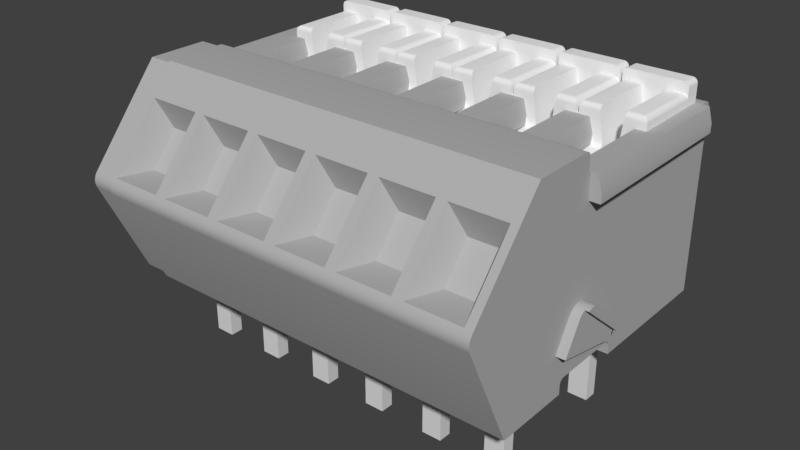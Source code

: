 # Source: WAGO_218-216.blend  (saved by Blender 2.78.0; exported with 4.5.12 LTS)
import bpy
from mathutils import Matrix  # noqa: F401  (used for matrix-valued properties, if any)

bpy.ops.wm.read_factory_settings(use_empty=True)
scene = bpy.context.scene
scene.name = 'Scene'

# ---- collections
col_collection_1 = bpy.data.collections.new('Collection 1'); scene.collection.children.link(col_collection_1)

# ---- materials (node trees are filled in below, after node groups)
mat_material_002 = bpy.data.materials.new('Material.002')
mat_material_002.alpha_threshold = 0.0
mat_material_002.use_transparent_shadow = False
mat_material_002.diffuse_color = (0.8689, 0.8689, 0.8689, 1.0)
mat_material_002.roughness = 0.5
mat_material_003 = bpy.data.materials.new('Material.003')
mat_material_003.alpha_threshold = 0.0
mat_material_003.use_transparent_shadow = False
mat_material_003.preview_render_type = 'SHADERBALL'
mat_material_003.diffuse_color = (0.7357, 0.7357, 0.7357, 1.0)
mat_material_003.roughness = 0.5
mat_material_001 = bpy.data.materials.new('Material.001')
mat_material_001.alpha_threshold = 0.0
mat_material_001.use_transparent_shadow = False
mat_material_001.diffuse_color = (0.4575, 0.4575, 0.4575, 1.0)
mat_material_001.roughness = 0.5

# ---- node groups
ng_auto_smooth = bpy.data.node_groups.new('Auto Smooth', 'GeometryNodeTree')
_s = ng_auto_smooth.interface.new_socket(name='Geometry', in_out='OUTPUT', socket_type='NodeSocketGeometry')
_s = ng_auto_smooth.interface.new_socket(name='Geometry', in_out='INPUT', socket_type='NodeSocketGeometry')
_s = ng_auto_smooth.interface.new_socket(name='Angle', in_out='INPUT', socket_type='NodeSocketFloat')
_s.subtype = 'ANGLE'
_s.min_value = 0.0
_s.max_value = 3.142
ng_auto_smooth.is_modifier = True
_N = ng_auto_smooth.nodes; _L = ng_auto_smooth.links
n0 = _N.new('NodeGroupOutput'); n0.name = 'Group Output'; n0.location = (480, -100)
n1 = _N.new('NodeGroupInput'); n1.name = 'Group Input'; n1.location = (-420, -300)
n2 = _N.new('NodeGroupInput'); n2.name = 'Group Input.001'; n2.location = (-60, -100)
n3 = _N.new('GeometryNodeSetShadeSmooth'); n3.name = 'Set Shade Smooth'; n3.location = (120, -100)
n3.domain = 'EDGE'
n4 = _N.new('GeometryNodeSetShadeSmooth'); n4.name = 'Set Shade Smooth.001'; n4.location = (300, -100)
n5 = _N.new('GeometryNodeInputMeshEdgeAngle'); n5.name = 'Edge Angle'; n5.location = (-420, -220)
n6 = _N.new('GeometryNodeInputEdgeSmooth'); n6.name = 'Is Edge Smooth'; n6.location = (-60, -160)
n7 = _N.new('GeometryNodeInputShadeSmooth'); n7.name = 'Is Face Smooth'; n7.location = (-240, -340)
n8 = _N.new('FunctionNodeBooleanMath'); n8.name = 'Boolean Math'; n8.location = (-60, -220)
n9 = _N.new('FunctionNodeCompare'); n9.name = 'Compare'; n9.location = (-240, -180)
n9.operation = 'LESS_EQUAL'
_L.new(n5.outputs[0], n9.inputs[0])
_L.new(n4.outputs[0], n0.inputs[0])
_L.new(n1.outputs[1], n9.inputs[1])
_L.new(n9.outputs[0], n8.inputs[0])
_L.new(n7.outputs[0], n8.inputs[1])
_L.new(n2.outputs[0], n3.inputs[0])
_L.new(n6.outputs[0], n3.inputs[1])
_L.new(n3.outputs[0], n4.inputs[0])
_L.new(n8.outputs[0], n3.inputs[2])
n0.is_active_output = True

# ---- material node trees

# ---- world
world_world = bpy.data.worlds.new('World'); scene.world = world_world
world_world.color = (0.05088, 0.05088, 0.05088)
world_world.use_sun_shadow = False
world_world.sun_shadow_jitter_overblur = 0.0
world_world.cycles.sampling_method = 'MANUAL'

# ---- meshes
me_wago_218_106_002 = bpy.data.meshes.new('WAGO_218-106.002')
me_wago_218_106_002.from_pydata([(-3.948, 7.643, -5.6), (-4.0, 7.65, -3.15), (-3.948, 7.643, -3.098), (-4.0, 7.65, -5.6), (-3.9, 7.623, -5.6), (-3.9, 7.623, -3.05), (-3.859, 7.591, -5.6), (-3.859, 7.591, -3.009), (-3.829, 7.554, -2.979), (-3.827, 7.55, -5.6), (-3.813, 7.52, -2.963), (-3.807, 7.502, -5.6), (-3.803, 7.487, -2.953), (-3.801, 7.469, -2.951), (-3.8, 7.45, -5.6), (-3.8, 7.45, -2.95), (-6.2, 7.45, -5.6), (-6.2, 7.45, -2.95), (-6.199, 7.469, -2.951), (-6.193, 7.502, -5.6), (-6.197, 7.487, -2.953), (-6.187, 7.52, -2.963), (-6.173, 7.55, -5.6), (-6.171, 7.554, -2.979), (-6.141, 7.591, -5.6), (-6.141, 7.591, -3.009), (-6.1, 7.623, -3.05), (-6.1, 7.623, -5.6), (-6.052, 7.643, -3.098), (-6.052, 7.643, -5.6), (-6.0, 7.65, -3.15), (-6.0, 7.65, -5.6), (-1.448, 7.643, -5.6), (-1.5, 7.65, -3.15), (-1.448, 7.643, -3.098), (-1.5, 7.65, -5.6), (-1.4, 7.623, -5.6), (-1.4, 7.623, -3.05), (-1.359, 7.591, -5.6), (-1.359, 7.591, -3.009), (-1.329, 7.554, -2.979), (-1.327, 7.55, -5.6), (-1.313, 7.52, -2.963), (-1.307, 7.502, -5.6), (-1.303, 7.487, -2.953), (-1.301, 7.469, -2.951), (-1.3, 7.45, -5.6), (-1.3, 7.45, -2.95), (-3.7, 7.45, -5.6), (-3.7, 7.45, -2.95), (-3.699, 7.469, -2.951), (-3.693, 7.502, -5.6), (-3.697, 7.487, -2.953), (-3.687, 7.52, -2.963), (-3.673, 7.55, -5.6), (-3.671, 7.554, -2.979), (-3.641, 7.591, -5.6), (-3.641, 7.591, -3.009), (-3.6, 7.623, -3.05), (-3.6, 7.623, -5.6), (-3.552, 7.643, -3.098), (-3.552, 7.643, -5.6), (-3.5, 7.65, -3.15), (-3.5, 7.65, -5.6), (1.052, 7.643, -5.6), (1.0, 7.65, -3.15), (1.052, 7.643, -3.098), (1.0, 7.65, -5.6), (1.1, 7.623, -5.6), (1.1, 7.623, -3.05), (1.141, 7.591, -5.6), (1.141, 7.591, -3.009), (1.171, 7.554, -2.979), (1.173, 7.55, -5.6), (1.187, 7.52, -2.963), (1.193, 7.502, -5.6), (1.197, 7.487, -2.953), (1.199, 7.469, -2.951), (1.2, 7.45, -5.6), (1.2, 7.45, -2.95), (-1.2, 7.45, -5.6), (-1.2, 7.45, -2.95), (-1.199, 7.469, -2.951), (-1.193, 7.502, -5.6), (-1.197, 7.487, -2.953), (-1.187, 7.52, -2.963), (-1.173, 7.55, -5.6), (-1.171, 7.554, -2.979), (-1.141, 7.591, -5.6), (-1.141, 7.591, -3.009), (-1.1, 7.623, -3.05), (-1.1, 7.623, -5.6), (-1.052, 7.643, -3.098), (-1.052, 7.643, -5.6), (-1.0, 7.65, -3.15), (-1.0, 7.65, -5.6), (3.552, 7.643, -5.6), (3.5, 7.65, -3.15), (3.552, 7.643, -3.098), (3.5, 7.65, -5.6), (3.6, 7.623, -5.6), (3.6, 7.623, -3.05), (3.641, 7.591, -5.6), (3.641, 7.591, -3.009), (3.671, 7.555, -2.979), (3.673, 7.55, -5.6), (3.687, 7.52, -2.963), (3.693, 7.502, -5.6), (3.697, 7.487, -2.953), (3.699, 7.469, -2.951), (3.7, 7.45, -5.6), (3.7, 7.45, -2.95), (1.3, 7.45, -5.6), (1.3, 7.45, -2.95), (1.301, 7.469, -2.951), (1.307, 7.502, -5.6), (1.303, 7.487, -2.953), (1.313, 7.52, -2.963), (1.327, 7.55, -5.6), (1.329, 7.554, -2.979), (1.359, 7.591, -5.6), (1.359, 7.591, -3.009), (1.4, 7.623, -3.05), (1.4, 7.623, -5.6), (1.448, 7.643, -3.098), (1.448, 7.643, -5.6), (1.5, 7.65, -3.15), (1.5, 7.65, -5.6), (6.052, 7.643, -5.6), (6.0, 7.65, -3.15), (6.052, 7.643, -3.098), (6.0, 7.65, -5.6), (6.1, 7.623, -5.6), (6.1, 7.623, -3.05), (6.141, 7.591, -5.6), (6.141, 7.591, -3.009), (6.171, 7.555, -2.979), (6.173, 7.55, -5.6), (6.187, 7.52, -2.963), (6.193, 7.502, -5.6), (6.197, 7.487, -2.953), (6.199, 7.469, -2.951), (6.2, 7.45, -5.6), (6.2, 7.45, -2.95), (3.8, 7.45, -5.6), (3.8, 7.45, -2.95), (3.801, 7.469, -2.951), (3.807, 7.502, -5.6), (3.803, 7.487, -2.953), (3.813, 7.52, -2.963), (3.827, 7.55, -5.6), (3.829, 7.555, -2.979), (3.859, 7.591, -5.6), (3.859, 7.591, -3.009), (3.9, 7.623, -3.05), (3.9, 7.623, -5.6), (3.948, 7.643, -3.098), (3.948, 7.643, -5.6), (4.0, 7.65, -3.15), (4.0, 7.65, -5.6), (8.552, 7.643, -5.6), (8.5, 7.65, -3.15), (8.552, 7.643, -3.098), (8.5, 7.65, -5.6), (8.6, 7.623, -5.6), (8.6, 7.623, -3.05), (8.641, 7.591, -5.6), (8.641, 7.591, -3.009), (8.671, 7.555, -2.979), (8.673, 7.55, -5.6), (8.687, 7.52, -2.963), (8.693, 7.502, -5.6), (8.697, 7.487, -2.953), (8.699, 7.469, -2.951), (8.7, 7.45, -5.6), (8.7, 7.45, -2.95), (6.3, 7.45, -5.6), (6.3, 7.45, -2.95), (6.301, 7.469, -2.951), (6.307, 7.502, -5.6), (6.303, 7.487, -2.953), (6.313, 7.52, -2.963), (6.327, 7.55, -5.6), (6.329, 7.555, -2.979), (6.359, 7.591, -5.6), (6.359, 7.591, -3.009), (6.4, 7.623, -3.05), (6.4, 7.623, -5.6), (6.448, 7.643, -3.098), (6.448, 7.643, -5.6), (6.5, 7.65, -3.15), (6.5, 7.65, -5.6), (-6.05, 4.9, -2.75), (-3.95, 4.9, -2.75), (-6.05, 4.905, -2.75), (-3.95, 4.905, -2.75), (-5.25, 4.9, -2.95), (-5.25, 6.05, -2.95), (-4.75, 6.05, -2.95), (-4.75, 4.9, -2.95), (-4.75, 6.25, -2.75), (-5.25, 6.25, -2.75), (-4.55, 7.65, -3.15), (-4.55, 7.65, -5.6), (-4.75, 6.25, -5.6), (-4.552, 7.635, -3.073), (-4.551, 7.646, -3.111), (-4.555, 7.612, -3.032), (-4.56, 7.58, -2.998), (-4.566, 7.541, -2.972), (-4.572, 7.497, -2.956), (-4.579, 7.45, -2.95), (-4.721, 6.45, -2.95), (-4.728, 6.403, -2.944), (-4.734, 6.359, -2.928), (-4.74, 6.32, -2.902), (-4.745, 6.288, -2.868), (-4.748, 6.265, -2.827), (-4.749, 6.254, -2.789), (-4.75, 4.9, -5.6), (-5.25, 4.9, -5.6), (-5.25, 6.25, -5.6), (-5.262, 6.332, -2.912), (-5.257, 6.298, -2.88), (-5.253, 6.272, -2.841), (-5.268, 6.373, -2.935), (-5.273, 6.411, -2.946), (-5.279, 6.45, -2.95), (-5.45, 7.65, -3.15), (-5.45, 7.65, -5.6), (-5.421, 7.45, -2.95), (-5.427, 7.489, -2.954), (-5.432, 7.527, -2.965), (-5.447, 7.628, -3.059), (-5.449, 7.644, -3.103), (-5.438, 7.568, -2.988), (-5.443, 7.602, -3.02), (-5.251, 6.256, -2.797), (-2.05, 7.65, -3.15), (-2.05, 7.65, -5.6), (-2.25, 6.25, -5.6), (-2.052, 7.635, -3.073), (-2.051, 7.646, -3.111), (-2.055, 7.612, -3.032), (-2.06, 7.58, -2.998), (-2.066, 7.541, -2.972), (-2.072, 7.497, -2.956), (-2.079, 7.45, -2.95), (-2.221, 6.45, -2.95), (-2.228, 6.403, -2.944), (-2.234, 6.359, -2.928), (-2.24, 6.32, -2.902), (-2.245, 6.288, -2.868), (-2.248, 6.265, -2.827), (-2.25, 6.25, -2.75), (-2.249, 6.254, -2.789), (-2.25, 6.05, -2.95), (-2.25, 4.9, -5.6), (-2.25, 4.9, -2.95), (-2.75, 4.9, -5.6), (-2.75, 6.05, -2.95), (-2.75, 4.9, -2.95), (-2.75, 6.25, -5.6), (-2.75, 6.25, -2.75), (-2.762, 6.332, -2.912), (-2.757, 6.298, -2.88), (-2.753, 6.272, -2.841), (-2.768, 6.373, -2.935), (-2.773, 6.411, -2.946), (-2.779, 6.45, -2.95), (-2.95, 7.65, -3.15), (-2.95, 7.65, -5.6), (-2.921, 7.45, -2.95), (-2.927, 7.489, -2.954), (-2.932, 7.527, -2.965), (-2.947, 7.628, -3.059), (-2.949, 7.644, -3.103), (-2.938, 7.568, -2.988), (-2.943, 7.602, -3.02), (-2.751, 6.256, -2.797), (0.45, 7.65, -3.15), (0.45, 7.65, -5.6), (0.25, 6.25, -5.6), (0.4478, 7.635, -3.073), (0.4495, 7.646, -3.111), (0.4445, 7.612, -3.032), (0.44, 7.58, -2.998), (0.4344, 7.541, -2.972), (0.4281, 7.497, -2.956), (0.4214, 7.45, -2.95), (0.2786, 6.45, -2.95), (0.2719, 6.403, -2.944), (0.2656, 6.359, -2.928), (0.26, 6.32, -2.902), (0.2555, 6.288, -2.868), (0.2522, 6.265, -2.827), (0.25, 6.25, -2.75), (0.2505, 6.254, -2.789), (0.25, 6.05, -2.95), (0.25, 4.9, -5.6), (0.25, 4.9, -2.95), (-0.25, 4.9, -5.6), (-0.25, 6.05, -2.95), (-0.25, 4.9, -2.95), (-0.25, 6.25, -5.6), (-0.25, 6.25, -2.75), (-0.2618, 6.332, -2.912), (-0.2568, 6.298, -2.88), (-0.2531, 6.272, -2.841), (-0.2676, 6.373, -2.935), (-0.273, 6.411, -2.946), (-0.2786, 6.45, -2.95), (-0.45, 7.65, -3.15), (-0.45, 7.65, -5.6), (-0.4214, 7.45, -2.95), (-0.427, 7.489, -2.954), (-0.4324, 7.527, -2.965), (-0.4469, 7.628, -3.059), (-0.4492, 7.644, -3.103), (-0.4382, 7.568, -2.988), (-0.4432, 7.602, -3.02), (-0.2508, 6.256, -2.797), (2.95, 7.65, -3.15), (2.95, 7.65, -5.6), (2.75, 6.25, -5.6), (2.948, 7.635, -3.073), (2.949, 7.646, -3.111), (2.945, 7.612, -3.032), (2.94, 7.58, -2.998), (2.934, 7.541, -2.972), (2.928, 7.497, -2.956), (2.921, 7.45, -2.95), (2.779, 6.45, -2.95), (2.772, 6.403, -2.944), (2.766, 6.359, -2.928), (2.76, 6.32, -2.902), (2.755, 6.288, -2.868), (2.752, 6.265, -2.827), (2.75, 6.25, -2.75), (2.751, 6.254, -2.789), (2.75, 6.05, -2.95), (2.75, 4.9, -5.6), (2.75, 4.9, -2.95), (2.25, 4.9, -5.6), (2.25, 6.05, -2.95), (2.25, 4.9, -2.95), (2.25, 6.25, -5.6), (2.25, 6.25, -2.75), (2.238, 6.332, -2.912), (2.243, 6.298, -2.88), (2.247, 6.272, -2.841), (2.232, 6.373, -2.935), (2.227, 6.411, -2.946), (2.221, 6.45, -2.95), (2.05, 7.65, -3.15), (2.05, 7.65, -5.6), (2.079, 7.45, -2.95), (2.073, 7.489, -2.954), (2.068, 7.527, -2.965), (2.053, 7.628, -3.059), (2.051, 7.644, -3.103), (2.062, 7.568, -2.988), (2.057, 7.602, -3.02), (2.249, 6.256, -2.797), (5.45, 7.65, -3.15), (5.45, 7.65, -5.6), (5.25, 6.25, -5.6), (5.448, 7.635, -3.073), (5.449, 7.646, -3.111), (5.445, 7.612, -3.032), (5.44, 7.58, -2.998), (5.434, 7.541, -2.972), (5.428, 7.497, -2.956), (5.421, 7.45, -2.95), (5.279, 6.45, -2.95), (5.272, 6.403, -2.944), (5.266, 6.359, -2.928), (5.26, 6.32, -2.902), (5.255, 6.288, -2.868), (5.252, 6.265, -2.827), (5.25, 6.25, -2.75), (5.251, 6.254, -2.789), (5.25, 6.05, -2.95), (5.25, 4.9, -5.6), (5.25, 4.9, -2.95), (4.75, 4.9, -5.6), (4.75, 6.05, -2.95), (4.75, 4.9, -2.95), (4.75, 6.25, -5.6), (4.75, 6.25, -2.75), (4.738, 6.332, -2.912), (4.743, 6.298, -2.88), (4.747, 6.272, -2.841), (4.732, 6.373, -2.935), (4.727, 6.411, -2.946), (4.721, 6.45, -2.95), (4.55, 7.65, -3.15), (4.55, 7.65, -5.6), (4.579, 7.45, -2.95), (4.573, 7.489, -2.954), (4.568, 7.527, -2.965), (4.553, 7.628, -3.059), (4.551, 7.644, -3.103), (4.562, 7.568, -2.988), (4.557, 7.602, -3.02), (4.749, 6.256, -2.797), (7.95, 7.65, -3.15), (7.95, 7.65, -5.6), (7.75, 6.25, -5.6), (7.948, 7.635, -3.073), (7.949, 7.646, -3.111), (7.945, 7.612, -3.032), (7.94, 7.58, -2.998), (7.934, 7.541, -2.972), (7.928, 7.497, -2.956), (7.921, 7.45, -2.95), (7.779, 6.45, -2.95), (7.772, 6.403, -2.944), (7.766, 6.359, -2.928), (7.76, 6.32, -2.902), (7.755, 6.288, -2.868), (7.752, 6.265, -2.827), (7.75, 6.25, -2.75), (7.751, 6.254, -2.789), (7.75, 6.05, -2.95), (7.75, 4.9, -5.6), (7.75, 4.9, -2.95), (7.25, 4.9, -5.6), (7.25, 6.05, -2.95), (7.25, 4.9, -2.95), (7.25, 6.25, -5.6), (7.25, 6.25, -2.75), (7.238, 6.332, -2.912), (7.243, 6.298, -2.88), (7.247, 6.272, -2.841), (7.232, 6.373, -2.935), (7.227, 6.411, -2.946), (7.221, 6.45, -2.95), (7.05, 7.65, -3.15), (7.05, 7.65, -5.6), (7.079, 7.45, -2.95), (7.073, 7.489, -2.954), (7.068, 7.527, -2.965), (7.053, 7.628, -3.059), (7.051, 7.644, -3.103), (7.062, 7.568, -2.988), (7.057, 7.602, -3.02), (7.249, 6.256, -2.797), (-3.948, 8.043, -6.2), (-4.0, 8.05, -5.6), (-3.948, 8.043, -5.6), (-4.0, 8.05, -6.2), (-3.9, 8.023, -6.2), (-3.9, 8.023, -5.6), (-3.859, 7.991, -5.6), (-3.859, 7.991, -6.2), (-3.827, 7.95, -5.6), (-3.827, 7.95, -6.2), (-3.807, 7.902, -6.2), (-3.807, 7.902, -5.6), (-3.8, 7.85, -5.6), (-3.8, 7.85, -6.2), (-6.193, 7.902, -6.2), (-6.2, 7.85, -5.6), (-6.193, 7.902, -5.6), (-6.2, 7.85, -6.2), (-6.173, 7.95, -6.2), (-6.173, 7.95, -5.6), (-6.141, 7.991, -6.2), (-6.141, 7.991, -5.6), (-6.1, 8.023, -5.6), (-6.1, 8.023, -6.2), (-6.052, 8.043, -6.2), (-6.052, 8.043, -5.6), (-6.0, 8.05, -6.2), (-6.0, 8.05, -5.6), (-1.448, 8.043, -6.2), (-1.5, 8.05, -5.6), (-1.448, 8.043, -5.6), (-1.5, 8.05, -6.2), (-1.4, 8.023, -6.2), (-1.4, 8.023, -5.6), (-1.359, 7.991, -5.6), (-1.359, 7.991, -6.2), (-1.327, 7.95, -5.6), (-1.327, 7.95, -6.2), (-1.307, 7.902, -6.2), (-1.307, 7.902, -5.6), (-1.3, 7.85, -5.6), (-1.3, 7.85, -6.2), (-3.693, 7.902, -6.2), (-3.7, 7.85, -5.6), (-3.693, 7.902, -5.6), (-3.7, 7.85, -6.2), (-3.673, 7.95, -6.2), (-3.673, 7.95, -5.6), (-3.641, 7.991, -6.2), (-3.641, 7.991, -5.6), (-3.6, 8.023, -5.6), (-3.6, 8.023, -6.2), (-3.552, 8.043, -6.2), (-3.552, 8.043, -5.6), (-3.5, 8.05, -6.2), (-3.5, 8.05, -5.6), (1.052, 8.043, -6.2), (1.052, 8.043, -5.6), (1.1, 8.023, -5.6), (1.0, 8.05, -5.6), (1.0, 8.05, -6.2), (1.1, 8.023, -6.2), (1.141, 7.991, -5.6), (1.141, 7.991, -6.2), (1.173, 7.95, -5.6), (1.173, 7.95, -6.2), (1.193, 7.902, -5.6), (1.193, 7.902, -6.2), (1.2, 7.85, -5.6), (1.2, 7.85, -6.2), (-1.193, 7.902, -6.2), (-1.2, 7.85, -5.6), (-1.193, 7.902, -5.6), (-1.2, 7.85, -6.2), (-1.173, 7.95, -6.2), (-1.173, 7.95, -5.6), (-1.141, 7.991, -6.2), (-1.141, 7.991, -5.6), (-1.1, 8.023, -5.6), (-1.1, 8.023, -6.2), (-1.052, 8.043, -6.2), (-1.052, 8.043, -5.6), (-1.0, 8.05, -6.2), (-1.0, 8.05, -5.6), (3.552, 8.043, -6.2), (3.552, 8.043, -5.6), (3.6, 8.023, -5.6), (3.5, 8.05, -5.6), (3.5, 8.05, -6.2), (3.6, 8.023, -6.2), (3.641, 7.991, -5.6), (3.641, 7.991, -6.2), (3.673, 7.95, -5.6), (3.673, 7.95, -6.2), (3.693, 7.902, -5.6), (3.693, 7.902, -6.2), (3.7, 7.85, -5.6), (3.7, 7.85, -6.2), (1.307, 7.902, -6.2), (1.3, 7.85, -5.6), (1.307, 7.902, -5.6), (1.3, 7.85, -6.2), (1.327, 7.95, -6.2), (1.327, 7.95, -5.6), (1.359, 7.991, -5.6), (1.359, 7.991, -6.2), (1.4, 8.023, -6.2), (1.4, 8.023, -5.6), (1.448, 8.043, -5.6), (1.448, 8.043, -6.2), (1.5, 8.05, -6.2), (1.5, 8.05, -5.6), (6.052, 8.043, -6.2), (6.052, 8.043, -5.6), (6.1, 8.023, -5.6), (6.0, 8.05, -5.6), (6.0, 8.05, -6.2), (6.1, 8.023, -6.2), (6.141, 7.991, -5.6), (6.141, 7.991, -6.2), (6.173, 7.95, -5.6), (6.173, 7.95, -6.2), (6.193, 7.902, -5.6), (6.193, 7.902, -6.2), (6.2, 7.85, -6.2), (6.2, 7.85, -5.6), (3.807, 7.902, -6.2), (3.8, 7.85, -5.6), (3.807, 7.902, -5.6), (3.8, 7.85, -6.2), (3.827, 7.95, -6.2), (3.827, 7.95, -5.6), (3.859, 7.991, -5.6), (3.859, 7.991, -6.2), (3.9, 8.023, -6.2), (3.9, 8.023, -5.6), (3.948, 8.043, -5.6), (3.948, 8.043, -6.2), (4.0, 8.05, -6.2), (4.0, 8.05, -5.6), (8.552, 8.043, -6.2), (8.552, 8.043, -5.6), (8.6, 8.023, -5.6), (8.5, 8.05, -5.6), (8.5, 8.05, -6.2), (8.6, 8.023, -6.2), (8.641, 7.991, -5.6), (8.641, 7.991, -6.2), (8.673, 7.95, -5.6), (8.673, 7.95, -6.2), (8.693, 7.902, -5.6), (8.693, 7.902, -6.2), (8.7, 7.85, -6.2), (8.7, 7.85, -5.6), (6.307, 7.902, -6.2), (6.307, 7.902, -5.6), (6.327, 7.95, -5.6), (6.3, 7.85, -5.6), (6.3, 7.85, -6.2), (6.327, 7.95, -6.2), (6.359, 7.991, -5.6), (6.359, 7.991, -6.2), (6.4, 8.023, -5.6), (6.4, 8.023, -6.2), (6.448, 8.043, -6.2), (6.448, 8.043, -5.6), (6.5, 8.05, -5.6), (6.5, 8.05, -6.2), (-6.2, 7.2, -6.2), (-6.2, 7.2, -2.95), (-3.8, 7.2, -6.2), (-3.8, 7.2, -2.95), (-5.65, 6.45, -2.95), (-5.65, 6.65, -2.95), (-5.8, 7.2, -2.95), (-5.65, 6.394, -2.942), (-5.65, 6.343, -2.919), (-5.65, 6.3, -2.882), (-6.05, 6.3, -2.882), (-6.05, 6.273, -2.843), (-6.05, 6.256, -2.798), (-6.05, 6.25, -2.75), (-6.05, 6.25, -2.7), (-3.95, 6.25, -2.75), (-3.95, 6.25, -2.7), (-6.05, 6.167, -2.23), (-3.95, 6.167, -2.23), (-6.05, 5.988, -2.065), (-6.05, 5.935, -2.067), (-3.95, 5.935, -2.067), (-3.95, 5.988, -2.065), (-3.95, 6.039, -2.076), (-6.05, 6.039, -2.076), (-3.95, 6.085, -2.101), (-6.05, 6.085, -2.101), (-3.95, 6.123, -2.136), (-6.05, 6.123, -2.136), (-6.05, 6.151, -2.18), (-3.95, 6.151, -2.18), (-6.05, 5.478, -2.148), (-3.95, 5.478, -2.148), (-3.95, 4.95, -2.578), (-6.05, 4.95, -2.578), (-3.95, 5.036, -2.423), (-6.05, 5.036, -2.423), (-3.95, 5.158, -2.294), (-6.05, 5.158, -2.294), (-6.05, 5.309, -2.201), (-3.95, 5.309, -2.201), (-3.7, 7.2, -6.2), (-3.7, 7.2, -2.95), (-1.3, 7.2, -6.2), (-1.3, 7.2, -2.95), (-3.15, 6.45, -2.95), (-3.15, 6.65, -2.95), (-3.3, 7.2, -2.95), (-3.15, 6.394, -2.942), (-3.15, 6.343, -2.919), (-3.15, 6.3, -2.882), (-3.55, 6.3, -2.882), (-3.55, 6.273, -2.843), (-3.55, 6.256, -2.798), (-3.55, 6.25, -2.75), (-3.55, 6.25, -2.7), (-1.45, 6.25, -2.75), (-1.45, 6.25, -2.7), (-3.55, 6.167, -2.23), (-1.45, 6.167, -2.23), (-3.55, 5.988, -2.065), (-3.55, 5.935, -2.067), (-1.45, 5.935, -2.067), (-1.45, 5.988, -2.065), (-1.45, 6.039, -2.076), (-3.55, 6.039, -2.076), (-1.45, 6.085, -2.101), (-3.55, 6.085, -2.101), (-1.45, 6.123, -2.136), (-3.55, 6.123, -2.136), (-3.55, 6.151, -2.18), (-1.45, 6.151, -2.18), (-3.55, 5.478, -2.148), (-1.45, 5.478, -2.148), (-3.55, 4.905, -2.75), (-1.45, 4.905, -2.75), (-1.45, 4.95, -2.578), (-3.55, 4.95, -2.578), (-1.45, 5.036, -2.423), (-3.55, 5.036, -2.423), (-1.45, 5.158, -2.294), (-3.55, 5.158, -2.294), (-3.55, 5.309, -2.201), (-1.45, 5.309, -2.201), (-1.2, 7.2, -6.2), (-1.2, 7.2, -2.95), (1.2, 7.2, -6.2), (1.2, 7.2, -2.95), (-0.65, 6.45, -2.95), (-0.65, 6.65, -2.95), (-0.8, 7.2, -2.95), (-0.65, 6.394, -2.942), (-0.65, 6.343, -2.919), (-0.65, 6.3, -2.882), (-1.05, 6.3, -2.882), (-1.05, 6.273, -2.843), (-1.05, 6.256, -2.798), (-1.05, 6.25, -2.75), (-1.05, 6.25, -2.7), (1.05, 6.25, -2.75), (1.05, 6.25, -2.7), (-1.05, 6.167, -2.23), (1.05, 6.167, -2.23), (-1.05, 5.988, -2.065), (-1.05, 5.935, -2.067), (1.05, 5.935, -2.067), (1.05, 5.988, -2.065), (1.05, 6.039, -2.076), (-1.05, 6.039, -2.076), (1.05, 6.085, -2.101), (-1.05, 6.085, -2.101), (1.05, 6.123, -2.136), (-1.05, 6.123, -2.136), (-1.05, 6.151, -2.18), (1.05, 6.151, -2.18), (-1.05, 5.478, -2.148), (1.05, 5.478, -2.148), (-1.05, 4.905, -2.75), (1.05, 4.905, -2.75), (1.05, 4.95, -2.578), (-1.05, 4.95, -2.578), (1.05, 5.036, -2.423), (-1.05, 5.036, -2.423), (1.05, 5.158, -2.294), (-1.05, 5.158, -2.294), (-1.05, 5.309, -2.201), (1.05, 5.309, -2.201), (1.3, 7.2, -6.2), (1.3, 7.2, -2.95), (3.7, 7.2, -6.2), (3.7, 7.2, -2.95), (1.85, 6.45, -2.95), (1.85, 6.65, -2.95), (1.7, 7.2, -2.95), (1.85, 6.394, -2.942), (1.85, 6.343, -2.919), (1.85, 6.3, -2.882), (1.45, 6.3, -2.882), (1.45, 6.273, -2.843), (1.45, 6.256, -2.798), (1.45, 6.25, -2.75), (1.45, 6.25, -2.7), (3.55, 6.25, -2.75), (3.55, 6.25, -2.7), (1.45, 6.167, -2.23), (3.55, 6.167, -2.23), (1.45, 5.988, -2.065), (1.45, 5.935, -2.067), (3.55, 5.935, -2.067), (3.55, 5.988, -2.065), (3.55, 6.039, -2.076), (1.45, 6.039, -2.076), (3.55, 6.085, -2.101), (1.45, 6.085, -2.101), (3.55, 6.123, -2.136), (1.45, 6.123, -2.136), (1.45, 6.151, -2.18), (3.55, 6.151, -2.18), (1.45, 5.478, -2.148), (3.55, 5.478, -2.148), (1.45, 4.905, -2.75), (3.55, 4.905, -2.75), (3.55, 4.95, -2.578), (1.45, 4.95, -2.578), (3.55, 5.036, -2.423), (1.45, 5.036, -2.423), (3.55, 5.158, -2.294), (1.45, 5.158, -2.294), (1.45, 5.309, -2.201), (3.55, 5.309, -2.201), (3.8, 7.2, -6.2), (3.8, 7.2, -2.95), (6.2, 7.2, -6.2), (6.2, 7.2, -2.95), (4.35, 6.45, -2.95), (4.35, 6.65, -2.95), (4.2, 7.2, -2.95), (4.35, 6.394, -2.942), (4.35, 6.343, -2.919), (4.35, 6.3, -2.882), (3.95, 6.3, -2.882), (3.95, 6.273, -2.843), (3.95, 6.256, -2.798), (3.95, 6.25, -2.75), (3.95, 6.25, -2.7), (6.05, 6.25, -2.75), (6.05, 6.25, -2.7), (3.95, 6.167, -2.23), (6.05, 6.167, -2.23), (3.95, 5.988, -2.065), (3.95, 5.935, -2.067), (6.05, 5.935, -2.067), (6.05, 5.988, -2.065), (6.05, 6.039, -2.076), (3.95, 6.039, -2.076), (6.05, 6.085, -2.101), (3.95, 6.085, -2.101), (6.05, 6.123, -2.136), (3.95, 6.123, -2.136), (3.95, 6.151, -2.18), (6.05, 6.151, -2.18), (3.95, 5.478, -2.148), (6.05, 5.478, -2.148), (3.95, 4.905, -2.75), (6.05, 4.905, -2.75), (6.05, 4.95, -2.578), (3.95, 4.95, -2.578), (6.05, 5.036, -2.423), (3.95, 5.036, -2.423), (6.05, 5.158, -2.294), (3.95, 5.158, -2.294), (3.95, 5.309, -2.201), (6.05, 5.309, -2.201), (6.3, 7.2, -6.2), (6.3, 7.2, -2.95), (8.7, 7.2, -6.2), (8.7, 7.2, -2.95), (6.85, 6.45, -2.95), (6.85, 6.65, -2.95), (6.7, 7.2, -2.95), (6.85, 6.394, -2.942), (6.85, 6.343, -2.919), (6.85, 6.3, -2.882), (6.45, 6.3, -2.882), (6.45, 6.273, -2.843), (6.45, 6.256, -2.798), (6.45, 6.25, -2.75), (6.45, 6.25, -2.7), (8.55, 6.25, -2.75), (8.55, 6.25, -2.7), (6.45, 6.167, -2.23), (8.55, 6.167, -2.23), (6.45, 5.988, -2.065), (6.45, 5.935, -2.067), (8.55, 5.935, -2.067), (8.55, 5.988, -2.065), (8.55, 6.039, -2.076), (6.45, 6.039, -2.076), (8.55, 6.085, -2.101), (6.45, 6.085, -2.101), (8.55, 6.123, -2.136), (6.45, 6.123, -2.136), (6.45, 6.151, -2.18), (8.55, 6.151, -2.18), (6.45, 5.478, -2.148), (8.55, 5.478, -2.148), (6.45, 4.905, -2.75), (8.55, 4.905, -2.75), (8.55, 4.95, -2.578), (6.45, 4.95, -2.578), (8.55, 5.036, -2.423), (6.45, 5.036, -2.423), (8.55, 5.158, -2.294), (6.45, 5.158, -2.294), (6.45, 5.309, -2.201), (8.55, 5.309, -2.201), (-4.2, 7.2, -2.95), (-4.35, 6.65, -2.95), (-4.35, 6.3, -2.882), (-4.35, 6.343, -2.919), (-4.35, 6.45, -2.95), (-4.35, 6.394, -2.942), (-3.95, 6.3, -2.882), (-3.95, 6.256, -2.798), (-3.95, 6.273, -2.843), (-1.7, 7.2, -2.95), (-1.85, 6.65, -2.95), (-1.85, 6.3, -2.882), (-1.85, 6.343, -2.919), (-1.85, 6.45, -2.95), (-1.85, 6.394, -2.942), (-1.45, 6.3, -2.882), (-1.45, 4.9, -2.75), (-1.45, 6.256, -2.798), (-1.45, 6.273, -2.843), (-3.55, 4.9, -2.75), (0.8, 7.2, -2.95), (0.65, 6.65, -2.95), (0.65, 6.3, -2.882), (0.65, 6.343, -2.919), (0.65, 6.45, -2.95), (0.65, 6.394, -2.942), (1.05, 6.3, -2.882), (1.05, 4.9, -2.75), (1.05, 6.256, -2.798), (1.05, 6.273, -2.843), (-1.05, 4.9, -2.75), (3.3, 7.2, -2.95), (3.15, 6.65, -2.95), (3.15, 6.3, -2.882), (3.15, 6.343, -2.919), (3.15, 6.45, -2.95), (3.15, 6.394, -2.942), (3.55, 6.3, -2.882), (3.55, 4.9, -2.75), (3.55, 6.256, -2.798), (3.55, 6.273, -2.843), (1.45, 4.9, -2.75), (5.8, 7.2, -2.95), (5.65, 6.65, -2.95), (5.65, 6.3, -2.882), (5.65, 6.343, -2.919), (5.65, 6.45, -2.95), (5.65, 6.394, -2.942), (6.05, 6.3, -2.882), (6.05, 4.9, -2.75), (6.05, 6.256, -2.798), (6.05, 6.273, -2.843), (3.95, 4.9, -2.75), (8.3, 7.2, -2.95), (8.15, 6.65, -2.95), (8.15, 6.3, -2.882), (8.15, 6.343, -2.919), (8.15, 6.45, -2.95), (8.15, 6.394, -2.942), (8.55, 6.3, -2.882), (8.55, 4.9, -2.75), (8.55, 6.256, -2.798), (8.55, 6.273, -2.843), (6.45, 4.9, -2.75)], [], [(0, 1, 2), (0, 3, 1), (4, 2, 5), (4, 0, 2), (6, 5, 7), (6, 7, 8), (6, 4, 5), (9, 8, 10), (9, 6, 8), (11, 10, 12), (11, 12, 13), (11, 9, 10), (14, 13, 15), (14, 11, 13), (16, 17, 18), (19, 20, 21), (19, 18, 20), (19, 16, 18), (22, 21, 23), (22, 19, 21), (24, 25, 26), (24, 23, 25), (24, 22, 23), (27, 26, 28), (27, 24, 26), (29, 28, 30), (29, 27, 28), (31, 29, 30), (32, 33, 34), (32, 35, 33), (36, 34, 37), (36, 32, 34), (38, 37, 39), (38, 39, 40), (38, 36, 37), (41, 40, 42), (41, 38, 40), (43, 42, 44), (43, 44, 45), (43, 41, 42), (46, 45, 47), (46, 43, 45), (48, 49, 50), (51, 52, 53), (51, 50, 52), (51, 48, 50), (54, 53, 55), (54, 51, 53), (56, 57, 58), (56, 55, 57), (56, 54, 55), (59, 58, 60), (59, 56, 58), (61, 60, 62), (61, 59, 60), (63, 61, 62), (64, 65, 66), (64, 67, 65), (68, 66, 69), (68, 64, 66), (70, 69, 71), (70, 71, 72), (70, 68, 69), (73, 72, 74), (73, 70, 72), (75, 74, 76), (75, 76, 77), (75, 73, 74), (78, 77, 79), (78, 75, 77), (80, 81, 82), (83, 84, 85), (83, 82, 84), (83, 80, 82), (86, 85, 87), (86, 83, 85), (88, 89, 90), (88, 87, 89), (88, 86, 87), (91, 90, 92), (91, 88, 90), (93, 92, 94), (93, 91, 92), (95, 93, 94), (96, 97, 98), (96, 99, 97), (100, 98, 101), (100, 96, 98), (102, 101, 103), (102, 103, 104), (102, 100, 101), (105, 104, 106), (105, 102, 104), (107, 106, 108), (107, 108, 109), (107, 105, 106), (110, 109, 111), (110, 107, 109), (112, 113, 114), (115, 116, 117), (115, 114, 116), (115, 112, 114), (118, 117, 119), (118, 115, 117), (120, 121, 122), (120, 119, 121), (120, 118, 119), (123, 122, 124), (123, 120, 122), (125, 124, 126), (125, 123, 124), (127, 125, 126), (128, 129, 130), (128, 131, 129), (132, 130, 133), (132, 128, 130), (134, 133, 135), (134, 135, 136), (134, 132, 133), (137, 136, 138), (137, 134, 136), (139, 138, 140), (139, 140, 141), (139, 137, 138), (142, 141, 143), (142, 139, 141), (144, 145, 146), (147, 148, 149), (147, 146, 148), (147, 144, 146), (150, 149, 151), (150, 147, 149), (152, 153, 154), (152, 151, 153), (152, 150, 151), (155, 154, 156), (155, 152, 154), (157, 156, 158), (157, 155, 156), (159, 157, 158), (160, 161, 162), (160, 163, 161), (164, 162, 165), (164, 160, 162), (166, 165, 167), (166, 167, 168), (166, 164, 165), (169, 168, 170), (169, 166, 168), (171, 170, 172), (171, 172, 173), (171, 169, 170), (174, 173, 175), (174, 171, 173), (176, 177, 178), (179, 180, 181), (179, 178, 180), (179, 176, 178), (182, 181, 183), (182, 179, 181), (184, 185, 186), (184, 183, 185), (184, 182, 183), (187, 186, 188), (187, 184, 186), (189, 188, 190), (189, 187, 188), (191, 189, 190), (192, 193, 194), (193, 195, 194), (196, 197, 198), (199, 196, 198), (200, 198, 201), (198, 197, 201), (202, 203, 204), (205, 206, 202), (207, 205, 202), (208, 207, 202), (209, 208, 202), (210, 209, 202), (211, 210, 202), (212, 202, 204), (212, 211, 202), (213, 212, 204), (214, 213, 204), (215, 214, 204), (216, 215, 204), (217, 216, 204), (204, 200, 218), (204, 218, 217), (198, 204, 219), (198, 219, 199), (200, 204, 198), (220, 197, 196), (221, 197, 220), (221, 201, 197), (222, 223, 221), (224, 221, 223), (225, 222, 221), (226, 225, 221), (227, 226, 221), (228, 221, 229), (228, 230, 227), (228, 227, 221), (231, 230, 228), (232, 231, 228), (233, 228, 234), (235, 232, 228), (236, 228, 233), (236, 235, 228), (201, 221, 237), (237, 221, 224), (238, 239, 240), (241, 242, 238), (243, 241, 238), (244, 243, 238), (245, 244, 238), (246, 245, 238), (247, 246, 238), (248, 238, 240), (248, 247, 238), (249, 248, 240), (250, 249, 240), (251, 250, 240), (252, 251, 240), (253, 252, 240), (240, 254, 255), (240, 255, 253), (256, 240, 257), (256, 257, 258), (254, 240, 256), (259, 260, 261), (262, 260, 259), (262, 263, 260), (264, 265, 262), (266, 262, 265), (267, 264, 262), (268, 267, 262), (269, 268, 262), (270, 262, 271), (270, 272, 269), (270, 269, 262), (273, 272, 270), (274, 273, 270), (275, 270, 276), (277, 274, 270), (278, 270, 275), (278, 277, 270), (263, 262, 279), (279, 262, 266), (280, 281, 282), (283, 284, 280), (285, 283, 280), (286, 285, 280), (287, 286, 280), (288, 287, 280), (289, 288, 280), (290, 280, 282), (290, 289, 280), (291, 290, 282), (292, 291, 282), (293, 292, 282), (294, 293, 282), (295, 294, 282), (282, 296, 297), (282, 297, 295), (298, 282, 299), (298, 299, 300), (296, 282, 298), (301, 302, 303), (304, 302, 301), (304, 305, 302), (306, 307, 304), (308, 304, 307), (309, 306, 304), (310, 309, 304), (311, 310, 304), (312, 304, 313), (312, 314, 311), (312, 311, 304), (315, 314, 312), (316, 315, 312), (317, 312, 318), (319, 316, 312), (320, 312, 317), (320, 319, 312), (305, 304, 321), (321, 304, 308), (322, 323, 324), (325, 326, 322), (327, 325, 322), (328, 327, 322), (329, 328, 322), (330, 329, 322), (331, 330, 322), (332, 322, 324), (332, 331, 322), (333, 332, 324), (334, 333, 324), (335, 334, 324), (336, 335, 324), (337, 336, 324), (324, 338, 339), (324, 339, 337), (340, 324, 341), (340, 341, 342), (338, 324, 340), (343, 344, 345), (346, 344, 343), (346, 347, 344), (348, 349, 346), (350, 346, 349), (351, 348, 346), (352, 351, 346), (353, 352, 346), (354, 346, 355), (354, 356, 353), (354, 353, 346), (357, 356, 354), (358, 357, 354), (359, 354, 360), (361, 358, 354), (362, 354, 359), (362, 361, 354), (347, 346, 363), (363, 346, 350), (364, 365, 366), (367, 368, 364), (369, 367, 364), (370, 369, 364), (371, 370, 364), (372, 371, 364), (373, 372, 364), (374, 364, 366), (374, 373, 364), (375, 374, 366), (376, 375, 366), (377, 376, 366), (378, 377, 366), (379, 378, 366), (366, 380, 381), (366, 381, 379), (382, 366, 383), (382, 383, 384), (380, 366, 382), (385, 386, 387), (388, 386, 385), (388, 389, 386), (390, 391, 388), (392, 388, 391), (393, 390, 388), (394, 393, 388), (395, 394, 388), (396, 388, 397), (396, 398, 395), (396, 395, 388), (399, 398, 396), (400, 399, 396), (401, 396, 402), (403, 400, 396), (404, 396, 401), (404, 403, 396), (389, 388, 405), (405, 388, 392), (406, 407, 408), (409, 410, 406), (411, 409, 406), (412, 411, 406), (413, 412, 406), (414, 413, 406), (415, 414, 406), (416, 406, 408), (416, 415, 406), (417, 416, 408), (418, 417, 408), (419, 418, 408), (420, 419, 408), (421, 420, 408), (408, 422, 423), (408, 423, 421), (424, 408, 425), (424, 425, 426), (422, 408, 424), (427, 428, 429), (430, 428, 427), (430, 431, 428), (432, 433, 430), (434, 430, 433), (435, 432, 430), (436, 435, 430), (437, 436, 430), (438, 430, 439), (438, 440, 437), (438, 437, 430), (441, 440, 438), (442, 441, 438), (443, 438, 444), (445, 442, 438), (446, 438, 443), (446, 445, 438), (431, 430, 447), (447, 430, 434), (448, 449, 450), (448, 451, 449), (452, 453, 454), (452, 450, 453), (452, 448, 450), (455, 454, 456), (455, 452, 454), (457, 455, 456), (458, 459, 460), (458, 456, 459), (458, 457, 456), (461, 458, 460), (462, 463, 464), (462, 465, 463), (466, 464, 467), (466, 462, 464), (468, 469, 470), (468, 467, 469), (468, 466, 467), (471, 468, 470), (472, 470, 473), (472, 471, 470), (474, 473, 475), (474, 472, 473), (476, 477, 478), (476, 479, 477), (480, 481, 482), (480, 478, 481), (480, 476, 478), (483, 482, 484), (483, 480, 482), (485, 483, 484), (486, 487, 488), (486, 484, 487), (486, 485, 484), (489, 486, 488), (490, 491, 492), (490, 493, 491), (494, 492, 495), (494, 490, 492), (496, 497, 498), (496, 495, 497), (496, 494, 495), (499, 496, 498), (500, 498, 501), (500, 499, 498), (502, 501, 503), (502, 500, 501), (504, 505, 506), (504, 507, 505), (504, 508, 507), (509, 506, 510), (509, 504, 506), (511, 510, 512), (511, 509, 510), (513, 512, 514), (513, 511, 512), (515, 514, 516), (515, 513, 514), (517, 515, 516), (518, 519, 520), (518, 521, 519), (522, 520, 523), (522, 518, 520), (524, 525, 526), (524, 523, 525), (524, 522, 523), (527, 524, 526), (528, 526, 529), (528, 527, 526), (530, 529, 531), (530, 528, 529), (532, 533, 534), (532, 535, 533), (532, 536, 535), (537, 534, 538), (537, 532, 534), (539, 538, 540), (539, 537, 538), (541, 540, 542), (541, 539, 540), (543, 542, 544), (543, 541, 542), (545, 543, 544), (546, 547, 548), (546, 549, 547), (550, 551, 552), (550, 548, 551), (550, 546, 548), (553, 550, 552), (554, 555, 556), (554, 552, 555), (554, 553, 552), (557, 554, 556), (558, 556, 559), (558, 557, 556), (560, 561, 562), (560, 563, 561), (560, 564, 563), (565, 562, 566), (565, 560, 562), (567, 566, 568), (567, 565, 566), (569, 568, 570), (569, 567, 568), (571, 569, 570), (572, 570, 573), (572, 571, 570), (574, 575, 576), (574, 577, 575), (578, 579, 580), (578, 576, 579), (578, 574, 576), (581, 578, 580), (582, 583, 584), (582, 580, 583), (582, 581, 580), (585, 582, 584), (586, 584, 587), (586, 585, 584), (588, 589, 590), (588, 591, 589), (588, 592, 591), (593, 590, 594), (593, 588, 590), (595, 594, 596), (595, 593, 594), (597, 596, 598), (597, 595, 596), (599, 597, 598), (600, 598, 601), (600, 599, 598), (602, 603, 604), (602, 605, 603), (602, 606, 605), (607, 604, 608), (607, 602, 604), (609, 608, 610), (609, 607, 608), (611, 609, 610), (612, 613, 614), (612, 610, 613), (612, 611, 610), (615, 612, 614), (16, 465, 616), (463, 465, 16), (617, 16, 616), (17, 16, 617), (618, 461, 14), (14, 461, 460), (618, 14, 619), (619, 14, 15), (459, 456, 460), (456, 454, 460), (454, 453, 460), (453, 450, 460), (450, 449, 460), (6, 460, 4), (460, 6, 9), (4, 460, 0), (460, 9, 11), (460, 449, 3), (0, 460, 3), (460, 11, 14), (3, 449, 203), (203, 449, 475), (229, 203, 475), (473, 470, 467), (470, 469, 467), (473, 467, 464), (475, 473, 31), (229, 475, 31), (473, 464, 31), (31, 464, 463), (31, 463, 29), (29, 463, 27), (27, 463, 24), (24, 463, 22), (22, 463, 19), (19, 463, 16), (204, 203, 221), (203, 229, 221), (219, 204, 220), (204, 221, 220), (229, 31, 228), (31, 30, 228), (18, 17, 230), (18, 230, 231), (20, 18, 231), (21, 231, 232), (21, 20, 231), (23, 232, 235), (23, 21, 232), (25, 235, 236), (25, 23, 235), (26, 236, 233), (26, 25, 236), (28, 233, 234), (28, 26, 233), (30, 234, 228), (30, 28, 234), (620, 227, 621), (621, 227, 230), (621, 230, 622), (617, 622, 17), (622, 230, 17), (226, 227, 620), (225, 226, 623), (226, 620, 623), (222, 225, 624), (225, 623, 624), (223, 222, 625), (222, 624, 625), (223, 625, 224), (625, 626, 627), (224, 625, 627), (237, 224, 628), (224, 627, 628), (201, 237, 629), (237, 628, 629), (629, 630, 201), (631, 200, 632), (200, 630, 632), (201, 630, 200), (632, 630, 633), (634, 632, 633), (635, 636, 637), (635, 638, 639), (635, 637, 638), (640, 639, 641), (640, 635, 639), (642, 641, 643), (642, 640, 641), (644, 642, 643), (645, 646, 634), (645, 643, 646), (645, 644, 643), (633, 645, 634), (637, 636, 647), (648, 637, 647), (194, 195, 649), (650, 649, 651), (650, 194, 649), (652, 651, 653), (652, 650, 651), (654, 652, 653), (655, 653, 656), (655, 654, 653), (647, 656, 648), (647, 655, 656), (468, 471, 472), (466, 468, 472), (462, 466, 472), (465, 462, 472), (616, 465, 474), (465, 472, 474), (616, 474, 618), (461, 618, 451), (618, 474, 451), (458, 461, 457), (451, 448, 452), (461, 451, 452), (457, 461, 455), (461, 452, 455), (451, 474, 449), (474, 475, 449), (48, 493, 657), (491, 493, 48), (658, 48, 657), (49, 48, 658), (659, 489, 46), (46, 489, 488), (659, 46, 660), (660, 46, 47), (487, 484, 488), (484, 482, 488), (482, 481, 488), (481, 478, 488), (478, 477, 488), (38, 488, 36), (488, 38, 41), (36, 488, 32), (488, 41, 43), (488, 477, 35), (32, 488, 35), (488, 43, 46), (35, 477, 239), (239, 477, 503), (271, 239, 503), (501, 498, 495), (498, 497, 495), (501, 495, 492), (503, 501, 63), (271, 503, 63), (501, 492, 63), (63, 492, 491), (63, 491, 61), (61, 491, 59), (59, 491, 56), (56, 491, 54), (54, 491, 51), (51, 491, 48), (240, 239, 262), (239, 271, 262), (257, 240, 259), (240, 262, 259), (271, 63, 270), (63, 62, 270), (50, 49, 272), (50, 272, 273), (52, 50, 273), (53, 273, 274), (53, 52, 273), (55, 274, 277), (55, 53, 274), (57, 277, 278), (57, 55, 277), (58, 278, 275), (58, 57, 278), (60, 275, 276), (60, 58, 275), (62, 276, 270), (62, 60, 276), (661, 269, 662), (662, 269, 272), (662, 272, 663), (658, 663, 49), (663, 272, 49), (268, 269, 661), (267, 268, 664), (268, 661, 664), (264, 267, 665), (267, 664, 665), (265, 264, 666), (264, 665, 666), (265, 666, 266), (666, 667, 668), (266, 666, 668), (279, 266, 669), (266, 668, 669), (263, 279, 670), (279, 669, 670), (670, 671, 263), (672, 254, 673), (254, 671, 673), (263, 671, 254), (673, 671, 674), (675, 673, 674), (676, 677, 678), (676, 679, 680), (676, 678, 679), (681, 680, 682), (681, 676, 680), (683, 682, 684), (683, 681, 682), (685, 683, 684), (686, 687, 675), (686, 684, 687), (686, 685, 684), (674, 686, 675), (678, 677, 688), (689, 678, 688), (690, 691, 692), (693, 692, 694), (693, 690, 692), (695, 694, 696), (695, 693, 694), (697, 695, 696), (698, 696, 699), (698, 697, 696), (688, 699, 689), (688, 698, 699), (496, 499, 500), (494, 496, 500), (490, 494, 500), (493, 490, 500), (657, 493, 502), (493, 500, 502), (657, 502, 659), (489, 659, 479), (659, 502, 479), (486, 489, 485), (479, 476, 480), (489, 479, 480), (485, 489, 483), (489, 480, 483), (479, 502, 477), (502, 503, 477), (80, 521, 700), (519, 521, 80), (701, 80, 700), (81, 80, 701), (702, 517, 78), (78, 517, 516), (702, 78, 703), (703, 78, 79), (510, 506, 507), (506, 505, 507), (514, 512, 516), (512, 510, 516), (510, 507, 516), (70, 516, 68), (516, 70, 73), (68, 516, 64), (516, 73, 75), (516, 507, 67), (64, 516, 67), (516, 75, 78), (67, 507, 281), (281, 507, 531), (313, 281, 531), (529, 526, 523), (526, 525, 523), (529, 523, 520), (531, 529, 95), (313, 531, 95), (529, 520, 95), (95, 520, 519), (95, 519, 93), (93, 519, 91), (91, 519, 88), (88, 519, 86), (86, 519, 83), (83, 519, 80), (282, 281, 304), (281, 313, 304), (299, 282, 301), (282, 304, 301), (313, 95, 312), (95, 94, 312), (82, 81, 314), (82, 314, 315), (84, 82, 315), (85, 315, 316), (85, 84, 315), (87, 316, 319), (87, 85, 316), (89, 319, 320), (89, 87, 319), (90, 320, 317), (90, 89, 320), (92, 317, 318), (92, 90, 317), (94, 318, 312), (94, 92, 318), (704, 311, 705), (705, 311, 314), (705, 314, 706), (701, 706, 81), (706, 314, 81), (310, 311, 704), (309, 310, 707), (310, 704, 707), (306, 309, 708), (309, 707, 708), (307, 306, 709), (306, 708, 709), (307, 709, 308), (709, 710, 711), (308, 709, 711), (321, 308, 712), (308, 711, 712), (305, 321, 713), (321, 712, 713), (713, 714, 305), (715, 296, 716), (296, 714, 716), (305, 714, 296), (716, 714, 717), (718, 716, 717), (719, 720, 721), (719, 722, 723), (719, 721, 722), (724, 723, 725), (724, 719, 723), (726, 725, 727), (726, 724, 725), (728, 726, 727), (729, 730, 718), (729, 727, 730), (729, 728, 727), (717, 729, 718), (721, 720, 731), (732, 721, 731), (733, 734, 735), (736, 735, 737), (736, 733, 735), (738, 737, 739), (738, 736, 737), (740, 738, 739), (741, 739, 742), (741, 740, 739), (731, 742, 732), (731, 741, 742), (524, 527, 528), (522, 524, 528), (518, 522, 528), (521, 518, 528), (700, 521, 530), (521, 528, 530), (700, 530, 702), (517, 702, 508), (702, 530, 508), (515, 517, 513), (508, 504, 509), (517, 508, 509), (513, 517, 511), (517, 509, 511), (508, 530, 507), (530, 531, 507), (112, 549, 743), (547, 549, 112), (744, 112, 743), (113, 112, 744), (745, 545, 110), (110, 545, 544), (745, 110, 746), (746, 110, 111), (538, 534, 535), (534, 533, 535), (542, 540, 544), (540, 538, 544), (538, 535, 544), (102, 544, 100), (544, 102, 105), (100, 544, 96), (544, 105, 107), (544, 107, 110), (544, 535, 99), (96, 544, 99), (99, 535, 323), (323, 535, 559), (355, 323, 559), (556, 555, 551), (555, 552, 551), (559, 556, 127), (355, 559, 127), (556, 551, 127), (551, 548, 547), (127, 551, 547), (127, 547, 125), (125, 547, 123), (123, 547, 120), (120, 547, 118), (118, 547, 115), (115, 547, 112), (324, 323, 346), (323, 355, 346), (341, 324, 343), (324, 346, 343), (355, 127, 126), (355, 126, 354), (114, 113, 356), (114, 356, 357), (116, 114, 357), (117, 357, 358), (117, 116, 357), (119, 358, 361), (119, 117, 358), (121, 361, 362), (121, 119, 361), (122, 362, 359), (122, 121, 362), (124, 359, 360), (124, 122, 359), (126, 360, 354), (126, 124, 360), (747, 353, 748), (748, 353, 356), (748, 356, 749), (744, 749, 113), (749, 356, 113), (352, 353, 747), (351, 352, 750), (352, 747, 750), (348, 351, 751), (351, 750, 751), (349, 348, 752), (348, 751, 752), (349, 752, 350), (752, 753, 754), (350, 752, 754), (363, 350, 755), (350, 754, 755), (347, 363, 756), (363, 755, 756), (756, 757, 347), (758, 338, 759), (338, 757, 759), (347, 757, 338), (759, 757, 760), (761, 759, 760), (762, 763, 764), (762, 765, 766), (762, 764, 765), (767, 766, 768), (767, 762, 766), (769, 768, 770), (769, 767, 768), (771, 769, 770), (772, 773, 761), (772, 770, 773), (772, 771, 770), (760, 772, 761), (764, 763, 774), (775, 764, 774), (776, 777, 778), (779, 778, 780), (779, 776, 778), (781, 780, 782), (781, 779, 780), (783, 781, 782), (784, 782, 785), (784, 783, 782), (774, 785, 775), (774, 784, 785), (546, 550, 553), (546, 553, 554), (549, 546, 557), (546, 554, 557), (743, 549, 558), (549, 557, 558), (545, 745, 536), (745, 743, 536), (743, 558, 536), (543, 545, 541), (536, 532, 537), (545, 536, 537), (541, 545, 539), (545, 537, 539), (536, 558, 535), (558, 559, 535), (144, 577, 786), (575, 577, 144), (787, 144, 786), (145, 144, 787), (788, 572, 142), (142, 572, 573), (788, 142, 789), (789, 142, 143), (566, 562, 563), (562, 561, 563), (570, 568, 573), (568, 566, 573), (566, 563, 573), (134, 573, 132), (573, 134, 137), (132, 573, 128), (573, 137, 139), (573, 139, 142), (573, 563, 131), (128, 573, 131), (131, 563, 365), (365, 563, 587), (397, 365, 587), (584, 583, 579), (583, 580, 579), (587, 584, 159), (397, 587, 159), (584, 579, 159), (579, 576, 575), (159, 579, 575), (159, 575, 157), (157, 575, 155), (155, 575, 152), (152, 575, 150), (150, 575, 147), (147, 575, 144), (366, 365, 388), (365, 397, 388), (383, 366, 385), (366, 388, 385), (397, 159, 158), (397, 158, 396), (146, 145, 398), (146, 398, 399), (148, 146, 399), (149, 399, 400), (149, 148, 399), (151, 400, 403), (151, 149, 400), (153, 403, 404), (153, 151, 403), (154, 404, 401), (154, 153, 404), (156, 401, 402), (156, 154, 401), (158, 402, 396), (158, 156, 402), (790, 395, 791), (791, 395, 398), (791, 398, 792), (787, 792, 145), (792, 398, 145), (394, 395, 790), (393, 394, 793), (394, 790, 793), (390, 393, 794), (393, 793, 794), (391, 390, 795), (390, 794, 795), (391, 795, 392), (795, 796, 797), (392, 795, 797), (405, 392, 798), (392, 797, 798), (389, 405, 799), (405, 798, 799), (799, 800, 389), (801, 380, 802), (380, 800, 802), (389, 800, 380), (802, 800, 803), (804, 802, 803), (805, 806, 807), (805, 808, 809), (805, 807, 808), (810, 809, 811), (810, 805, 809), (812, 811, 813), (812, 810, 811), (814, 812, 813), (815, 816, 804), (815, 813, 816), (815, 814, 813), (803, 815, 804), (807, 806, 817), (818, 807, 817), (819, 820, 821), (822, 821, 823), (822, 819, 821), (824, 823, 825), (824, 822, 823), (826, 824, 825), (827, 825, 828), (827, 826, 825), (817, 828, 818), (817, 827, 828), (574, 578, 581), (574, 581, 582), (577, 574, 585), (574, 582, 585), (786, 577, 586), (577, 585, 586), (572, 788, 564), (788, 786, 564), (786, 586, 564), (571, 572, 569), (564, 560, 565), (572, 564, 565), (569, 572, 567), (572, 565, 567), (564, 586, 563), (586, 587, 563), (176, 606, 829), (605, 606, 176), (830, 176, 829), (177, 176, 830), (831, 600, 174), (174, 600, 601), (831, 174, 832), (832, 174, 175), (598, 596, 601), (596, 594, 601), (594, 590, 601), (590, 589, 601), (601, 166, 169), (166, 601, 164), (164, 601, 160), (601, 169, 171), (601, 171, 174), (589, 591, 163), (601, 589, 163), (160, 601, 163), (163, 591, 407), (407, 591, 439), (439, 591, 614), (613, 610, 604), (610, 608, 604), (614, 613, 191), (439, 614, 191), (604, 603, 605), (613, 604, 605), (191, 613, 605), (191, 605, 189), (189, 605, 187), (187, 605, 184), (184, 605, 182), (182, 605, 179), (179, 605, 176), (408, 407, 430), (407, 439, 430), (425, 408, 427), (408, 430, 427), (439, 191, 190), (439, 190, 438), (178, 177, 440), (178, 440, 441), (180, 178, 441), (181, 441, 442), (181, 180, 441), (183, 442, 445), (183, 181, 442), (185, 445, 446), (185, 183, 445), (186, 446, 443), (186, 185, 446), (188, 443, 444), (188, 186, 443), (190, 444, 438), (190, 188, 444), (833, 437, 834), (834, 437, 440), (834, 440, 835), (830, 835, 177), (835, 440, 177), (436, 437, 833), (435, 436, 836), (436, 833, 836), (432, 435, 837), (435, 836, 837), (433, 432, 838), (432, 837, 838), (433, 838, 434), (838, 839, 840), (434, 838, 840), (447, 434, 841), (434, 840, 841), (431, 447, 842), (447, 841, 842), (842, 843, 431), (844, 422, 845), (422, 843, 845), (431, 843, 422), (845, 843, 846), (847, 845, 846), (848, 849, 850), (848, 851, 852), (848, 850, 851), (853, 852, 854), (853, 848, 852), (855, 854, 856), (855, 853, 854), (857, 855, 856), (858, 859, 847), (858, 856, 859), (858, 857, 856), (846, 858, 847), (850, 849, 860), (861, 850, 860), (862, 863, 864), (865, 864, 866), (865, 862, 864), (867, 866, 868), (867, 865, 866), (869, 867, 868), (870, 868, 871), (870, 869, 868), (860, 871, 861), (860, 870, 871), (606, 602, 607), (606, 607, 609), (606, 609, 611), (606, 611, 612), (829, 606, 615), (606, 612, 615), (600, 831, 592), (831, 829, 592), (829, 615, 592), (599, 600, 597), (592, 588, 597), (600, 592, 597), (597, 588, 593), (597, 593, 595), (592, 615, 591), (615, 614, 591), (624, 623, 620), (625, 624, 620), (625, 620, 621), (665, 664, 661), (666, 665, 661), (666, 661, 662), (708, 707, 704), (709, 708, 704), (709, 704, 705), (751, 750, 747), (752, 751, 747), (752, 747, 748), (794, 793, 790), (795, 794, 790), (795, 790, 791), (837, 836, 833), (838, 837, 833), (838, 833, 834), (875, 874, 876), (877, 875, 876), (876, 874, 873), (193, 649, 195), (879, 631, 878), (880, 879, 878), (631, 632, 878), (192, 194, 650), (627, 626, 628), (628, 626, 629), (629, 626, 630), (884, 883, 885), (886, 884, 885), (885, 883, 882), (888, 692, 691), (889, 672, 887), (890, 889, 887), (672, 673, 887), (891, 690, 693), (668, 667, 669), (669, 667, 670), (670, 667, 671), (895, 894, 896), (897, 895, 896), (896, 894, 893), (899, 735, 734), (900, 715, 898), (901, 900, 898), (715, 716, 898), (902, 733, 736), (711, 710, 712), (712, 710, 713), (713, 710, 714), (906, 905, 907), (908, 906, 907), (907, 905, 904), (910, 778, 777), (911, 758, 909), (912, 911, 909), (758, 759, 909), (913, 776, 779), (754, 753, 755), (755, 753, 756), (756, 753, 757), (917, 916, 918), (919, 917, 918), (918, 916, 915), (921, 821, 820), (922, 801, 920), (923, 922, 920), (801, 802, 920), (924, 819, 822), (797, 796, 798), (798, 796, 799), (799, 796, 800), (928, 927, 929), (930, 928, 929), (929, 927, 926), (932, 864, 863), (933, 844, 931), (934, 933, 931), (844, 845, 931), (935, 862, 865), (840, 839, 841), (841, 839, 842), (842, 839, 843), (786, 745, 746), (657, 618, 619), (657, 619, 658), (786, 746, 787), (700, 659, 660), (700, 660, 701), (829, 788, 789), (829, 789, 830), (743, 702, 703), (743, 703, 744), (929, 926, 416), (832, 175, 925), (926, 925, 415), (416, 926, 415), (925, 175, 415), (930, 929, 417), (929, 416, 417), (928, 930, 418), (930, 417, 418), (934, 931, 927), (927, 928, 419), (928, 418, 419), (927, 419, 420), (933, 934, 421), (934, 927, 421), (927, 420, 421), (844, 933, 423), (933, 421, 423), (844, 423, 422), (918, 915, 374), (789, 143, 914), (915, 914, 373), (374, 915, 373), (914, 143, 373), (919, 918, 375), (918, 374, 375), (917, 919, 376), (919, 375, 376), (923, 920, 916), (916, 917, 377), (917, 376, 377), (916, 377, 378), (922, 923, 379), (923, 916, 379), (916, 378, 379), (801, 922, 381), (922, 379, 381), (801, 381, 380), (907, 904, 332), (746, 111, 903), (904, 903, 331), (332, 904, 331), (903, 111, 331), (908, 907, 333), (907, 332, 333), (906, 908, 334), (908, 333, 334), (912, 909, 905), (905, 906, 335), (906, 334, 335), (905, 335, 336), (911, 912, 337), (912, 905, 337), (905, 336, 337), (758, 911, 339), (911, 337, 339), (758, 339, 338), (896, 893, 290), (703, 79, 892), (893, 892, 289), (290, 893, 289), (892, 79, 289), (897, 896, 291), (896, 290, 291), (895, 897, 292), (897, 291, 292), (901, 898, 894), (894, 895, 293), (895, 292, 293), (894, 293, 294), (900, 901, 295), (901, 894, 295), (894, 294, 295), (715, 900, 297), (900, 295, 297), (715, 297, 296), (885, 882, 248), (660, 47, 881), (882, 881, 247), (248, 882, 247), (881, 47, 247), (886, 885, 249), (885, 248, 249), (884, 886, 250), (886, 249, 250), (890, 887, 883), (883, 884, 251), (884, 250, 251), (883, 251, 252), (889, 890, 253), (890, 883, 253), (883, 252, 253), (672, 889, 255), (889, 253, 255), (672, 255, 254), (876, 873, 212), (619, 15, 872), (873, 872, 211), (212, 873, 211), (872, 15, 211), (877, 876, 213), (876, 212, 213), (875, 877, 214), (877, 213, 214), (880, 878, 874), (874, 875, 215), (875, 214, 215), (874, 215, 216), (879, 880, 217), (880, 874, 217), (874, 216, 217), (631, 879, 218), (879, 217, 218), (631, 218, 200), (163, 407, 406), (163, 406, 161), (415, 175, 173), (414, 172, 170), (414, 173, 172), (414, 415, 173), (413, 170, 168), (413, 414, 170), (412, 168, 167), (412, 413, 168), (411, 167, 165), (411, 412, 167), (409, 165, 162), (409, 411, 165), (410, 162, 161), (410, 409, 162), (406, 410, 161), (131, 365, 364), (131, 364, 129), (373, 143, 141), (372, 140, 138), (372, 141, 140), (372, 373, 141), (371, 138, 136), (371, 372, 138), (370, 136, 135), (370, 371, 136), (369, 135, 133), (369, 370, 135), (367, 133, 130), (367, 369, 133), (368, 130, 129), (368, 367, 130), (364, 368, 129), (99, 323, 322), (99, 322, 97), (331, 111, 109), (330, 108, 106), (330, 109, 108), (330, 331, 109), (329, 106, 104), (329, 330, 106), (328, 104, 103), (328, 329, 104), (327, 103, 101), (327, 328, 103), (325, 101, 98), (325, 327, 101), (326, 98, 97), (326, 325, 98), (322, 326, 97), (67, 281, 280), (67, 280, 65), (289, 79, 77), (288, 76, 74), (288, 77, 76), (288, 289, 77), (287, 74, 72), (287, 288, 74), (286, 72, 71), (286, 287, 72), (285, 71, 69), (285, 286, 71), (283, 69, 66), (283, 285, 69), (284, 66, 65), (284, 283, 66), (280, 284, 65), (35, 239, 33), (239, 238, 33), (247, 47, 45), (246, 44, 42), (246, 45, 44), (246, 247, 45), (245, 42, 40), (245, 246, 42), (244, 40, 39), (244, 245, 40), (243, 39, 37), (243, 244, 39), (241, 37, 34), (241, 243, 37), (242, 34, 33), (242, 241, 34), (238, 242, 33), (3, 203, 1), (203, 202, 1), (211, 15, 13), (210, 12, 10), (210, 13, 12), (210, 211, 13), (209, 10, 8), (209, 210, 10), (208, 8, 7), (208, 209, 8), (207, 7, 5), (207, 208, 7), (205, 5, 2), (205, 207, 5), (206, 2, 1), (206, 205, 2), (202, 206, 1), (935, 932, 862), (932, 863, 862), (924, 921, 819), (921, 820, 819), (913, 910, 776), (910, 777, 776), (902, 899, 733), (899, 734, 733), (891, 888, 690), (888, 691, 690), (429, 428, 424), (426, 429, 424), (422, 424, 431), (424, 428, 431), (387, 386, 382), (384, 387, 382), (380, 382, 389), (382, 386, 389), (345, 344, 340), (342, 345, 340), (338, 340, 347), (340, 344, 347), (303, 302, 298), (300, 303, 298), (296, 298, 305), (298, 302, 305), (261, 260, 256), (258, 261, 256), (254, 256, 263), (256, 260, 263)])
me_wago_218_106_002.polygons.foreach_set('use_smooth', [True] * 1618)
me_wago_218_106_002.materials.append(mat_material_002)
me_wago_218_106_002.use_remesh_preserve_volume = False
me_wago_218_106_002.use_remesh_preserve_attributes = False
me_wago_218_106_002.use_mirror_vertex_groups = False
me_wago_218_106_002.update()
me_wago_218_106_001 = bpy.data.meshes.new('WAGO_218-106.001')
me_wago_218_106_001.from_pydata([(7.875, -2.8, 2.25), (7.875, -2.8, 2.75), (7.125, -2.8, 2.75), (7.125, -2.8, 2.25), (7.875, 7.322e-08, 2.75), (7.125, 4.043e-08, 2.75), (7.125, 1.858e-08, 2.25), (7.875, 5.136e-08, 2.25), (7.875, -2.8, -2.75), (7.875, -2.8, -2.25), (7.125, -2.8, -2.25), (7.125, -2.8, -2.75), (7.875, -1.453e-07, -2.25), (7.125, -1.781e-07, -2.25), (7.125, -2e-07, -2.75), (7.875, -1.672e-07, -2.75), (5.375, -2.8, 2.25), (5.375, -2.8, 2.75), (4.625, -2.8, 2.75), (4.625, -2.8, 2.25), (5.375, -3.606e-08, 2.75), (4.625, -6.885e-08, 2.75), (4.625, -9.07e-08, 2.25), (5.375, -5.792e-08, 2.25), (5.375, -2.8, -2.75), (5.375, -2.8, -2.25), (4.625, -2.8, -2.25), (4.625, -2.8, -2.75), (5.375, -2.546e-07, -2.25), (4.625, -2.874e-07, -2.25), (4.625, -3.093e-07, -2.75), (5.375, -2.765e-07, -2.75), (2.875, -2.8, 2.25), (2.875, -2.8, 2.75), (2.125, -2.8, 2.75), (2.125, -2.8, 2.25), (2.875, -1.453e-07, 2.75), (2.125, -1.781e-07, 2.75), (2.125, -2e-07, 2.25), (2.875, -1.672e-07, 2.25), (2.875, -2.8, -2.75), (2.875, -2.8, -2.25), (2.125, -2.8, -2.25), (2.125, -2.8, -2.75), (2.875, -3.639e-07, -2.25), (2.125, -3.967e-07, -2.25), (2.125, -4.185e-07, -2.75), (2.875, -3.858e-07, -2.75), (0.375, -2.8, 2.25), (0.375, -2.8, 2.75), (-0.375, -2.8, 2.75), (-0.375, -2.8, 2.25), (0.375, -2.546e-07, 2.75), (-0.375, -2.874e-07, 2.75), (-0.375, -3.093e-07, 2.25), (0.375, -2.765e-07, 2.25), (0.375, -2.8, -2.75), (0.375, -2.8, -2.25), (-0.375, -2.8, -2.25), (-0.375, -2.8, -2.75), (0.375, -4.732e-07, -2.25), (-0.375, -5.06e-07, -2.25), (-0.375, -5.278e-07, -2.75), (0.375, -4.95e-07, -2.75), (-2.125, -2.8, 2.25), (-2.125, -2.8, 2.75), (-2.875, -2.8, 2.75), (-2.875, -2.8, 2.25), (-2.125, -3.639e-07, 2.75), (-2.875, -3.967e-07, 2.75), (-2.875, -4.185e-07, 2.25), (-2.125, -3.858e-07, 2.25), (-2.125, -2.8, -2.75), (-2.125, -2.8, -2.25), (-2.875, -2.8, -2.25), (-2.875, -2.8, -2.75), (-2.125, -5.825e-07, -2.25), (-2.875, -6.152e-07, -2.25), (-2.875, -6.371e-07, -2.75), (-2.125, -6.043e-07, -2.75), (-4.625, -2.8, 2.25), (-4.625, -2.8, 2.75), (-5.375, -2.8, 2.75), (-5.375, -2.8, 2.25), (-4.625, -4.732e-07, 2.75), (-5.375, -5.06e-07, 2.75), (-5.375, -5.278e-07, 2.25), (-4.625, -4.95e-07, 2.25), (-4.625, -2.8, -2.75), (-4.625, -2.8, -2.25), (-5.375, -2.8, -2.25), (-5.375, -2.8, -2.75), (-4.625, -6.917e-07, -2.25), (-5.375, -7.245e-07, -2.25), (-5.375, -7.464e-07, -2.75), (-4.625, -7.136e-07, -2.75)], [], [(0, 1, 2), (3, 0, 2), (1, 4, 5), (2, 1, 5), (3, 2, 5), (3, 5, 6), (3, 6, 7), (0, 3, 7), (1, 0, 7), (1, 7, 4), (8, 9, 10), (11, 8, 10), (9, 12, 13), (10, 9, 13), (10, 13, 14), (11, 10, 14), (11, 14, 15), (8, 11, 15), (8, 15, 12), (9, 8, 12), (16, 17, 18), (19, 16, 18), (17, 20, 21), (18, 17, 21), (19, 18, 21), (19, 21, 22), (19, 22, 23), (16, 19, 23), (17, 16, 23), (17, 23, 20), (24, 25, 26), (27, 24, 26), (25, 28, 29), (26, 25, 29), (26, 29, 30), (27, 26, 30), (27, 30, 31), (24, 27, 31), (24, 31, 28), (25, 24, 28), (32, 33, 34), (35, 32, 34), (33, 36, 37), (34, 33, 37), (35, 34, 37), (35, 37, 38), (35, 38, 39), (32, 35, 39), (33, 32, 39), (33, 39, 36), (40, 41, 42), (43, 40, 42), (41, 44, 45), (42, 41, 45), (42, 45, 46), (43, 42, 46), (43, 46, 47), (40, 43, 47), (40, 47, 44), (41, 40, 44), (48, 49, 50), (51, 48, 50), (49, 52, 53), (50, 49, 53), (51, 50, 53), (51, 53, 54), (51, 54, 55), (48, 51, 55), (49, 48, 55), (49, 55, 52), (56, 57, 58), (59, 56, 58), (57, 60, 61), (58, 57, 61), (58, 61, 62), (59, 58, 62), (59, 62, 63), (56, 59, 63), (56, 63, 60), (57, 56, 60), (64, 65, 66), (67, 64, 66), (65, 68, 69), (66, 65, 69), (67, 66, 69), (67, 69, 70), (67, 70, 71), (64, 67, 71), (65, 64, 71), (65, 71, 68), (72, 73, 74), (75, 72, 74), (73, 76, 77), (74, 73, 77), (74, 77, 78), (75, 74, 78), (75, 78, 79), (72, 75, 79), (72, 79, 76), (73, 72, 76), (80, 81, 82), (83, 80, 82), (81, 84, 85), (82, 81, 85), (83, 82, 85), (83, 85, 86), (83, 86, 87), (80, 83, 87), (81, 80, 87), (81, 87, 84), (88, 89, 90), (91, 88, 90), (89, 92, 93), (90, 89, 93), (90, 93, 94), (91, 90, 94), (91, 94, 95), (88, 91, 95), (88, 95, 92), (89, 88, 92)])
me_wago_218_106_001.materials.append(mat_material_003)
me_wago_218_106_001.use_remesh_preserve_volume = False
me_wago_218_106_001.use_remesh_preserve_attributes = False
me_wago_218_106_001.use_mirror_vertex_groups = False
me_wago_218_106_001.update()
me_wago_218_106 = bpy.data.meshes.new('WAGO_218-106')
me_wago_218_106.from_pydata([(8.95, 1.6, 1.881), (9.3, 1.06, -0.6801), (9.3, 1.6, 1.881), (8.95, 1.06, -0.6801), (8.95, 2.681, 1.258), (9.3, 2.681, 1.258), (9.3, 1.328, -0.905), (9.45, 1.597, -1.13), (9.45, 1.328, -0.905), (8.95, 1.597, -1.13), (6.55, 4.547, 6.12), (7.0, 4.517, 4.839), (6.55, 6.845, 4.191), (7.0, 5.743, 3.811), (8.05, 4.517, 4.839), (8.65, 4.547, 6.12), (8.65, 6.845, 4.191), (8.05, 5.743, 3.811), (7.875, 7.322e-08, 2.75), (7.125, 4.043e-08, 2.75), (7.125, 1.858e-08, 2.25), (7.875, 5.136e-08, 2.25), (7.875, -1.453e-07, -2.25), (7.125, -1.781e-07, -2.25), (7.125, -2e-07, -2.75), (7.875, -1.672e-07, -2.75), (5.375, -3.606e-08, 2.75), (4.625, -6.885e-08, 2.75), (4.625, -9.07e-08, 2.25), (5.375, -5.792e-08, 2.25), (5.375, -2.546e-07, -2.25), (4.625, -2.874e-07, -2.25), (4.625, -3.093e-07, -2.75), (5.375, -2.765e-07, -2.75), (2.875, -1.453e-07, 2.75), (2.125, -1.781e-07, 2.75), (2.125, -2e-07, 2.25), (2.875, -1.672e-07, 2.25), (2.875, -3.639e-07, -2.25), (2.125, -3.967e-07, -2.25), (2.125, -4.185e-07, -2.75), (2.875, -3.858e-07, -2.75), (0.375, -2.546e-07, 2.75), (-0.375, -2.874e-07, 2.75), (-0.375, -3.093e-07, 2.25), (0.375, -2.765e-07, 2.25), (0.375, -4.732e-07, -2.25), (-0.375, -5.06e-07, -2.25), (-0.375, -5.278e-07, -2.75), (0.375, -4.95e-07, -2.75), (-2.125, -3.639e-07, 2.75), (-2.875, -3.967e-07, 2.75), (-2.875, -4.185e-07, 2.25), (-2.125, -3.858e-07, 2.25), (-2.125, -5.825e-07, -2.25), (-2.875, -6.152e-07, -2.25), (-2.875, -6.371e-07, -2.75), (-2.125, -6.043e-07, -2.75), (-4.625, -4.732e-07, 2.75), (-5.375, -5.06e-07, 2.75), (-5.375, -5.278e-07, 2.25), (-4.625, -4.95e-07, 2.25), (-4.625, -6.917e-07, -2.25), (-5.375, -7.245e-07, -2.25), (-5.375, -7.464e-07, -2.75), (-4.625, -7.136e-07, -2.75), (-6.05, 4.9, -2.75), (-3.95, 4.9, -2.75), (-5.25, 4.9, -2.95), (-4.75, 4.9, -2.95), (-4.75, 4.9, -5.6), (-5.25, 4.9, -5.6), (-2.25, 4.9, -5.6), (-2.25, 4.9, -2.95), (-2.75, 4.9, -5.6), (-2.75, 4.9, -2.95), (0.25, 4.9, -5.6), (0.25, 4.9, -2.95), (-0.25, 4.9, -5.6), (-0.25, 4.9, -2.95), (2.75, 4.9, -5.6), (2.75, 4.9, -2.95), (2.25, 4.9, -5.6), (2.25, 4.9, -2.95), (5.25, 4.9, -5.6), (5.25, 4.9, -2.95), (4.75, 4.9, -5.6), (4.75, 4.9, -2.95), (7.75, 4.9, -5.6), (7.75, 4.9, -2.95), (7.25, 4.9, -5.6), (7.25, 4.9, -2.95), (-6.2, 7.2, -6.2), (-6.2, 7.2, -2.95), (-3.8, 7.2, -6.2), (-3.8, 7.2, -2.95), (-5.65, 6.65, -2.95), (-5.8, 7.2, -2.95), (-5.65, 6.3, -2.882), (-6.05, 6.3, -2.882), (-6.05, 6.25, -2.7), (-3.95, 6.25, -2.7), (-6.05, 6.167, -2.23), (-3.95, 6.167, -2.23), (-6.05, 5.988, -2.065), (-6.05, 5.935, -2.067), (-3.95, 5.935, -2.067), (-3.95, 5.988, -2.065), (-3.95, 6.039, -2.076), (-6.05, 6.039, -2.076), (-3.95, 6.085, -2.101), (-6.05, 6.085, -2.101), (-3.95, 6.123, -2.136), (-6.05, 6.123, -2.136), (-6.05, 6.151, -2.18), (-3.95, 6.151, -2.18), (-6.05, 5.478, -2.148), (-3.95, 5.478, -2.148), (-3.95, 4.95, -2.578), (-6.05, 4.95, -2.578), (-3.95, 5.036, -2.423), (-6.05, 5.036, -2.423), (-3.95, 5.158, -2.294), (-6.05, 5.158, -2.294), (-6.05, 5.309, -2.201), (-3.95, 5.309, -2.201), (-3.7, 7.2, -6.2), (-3.7, 7.2, -2.95), (-1.3, 7.2, -6.2), (-1.3, 7.2, -2.95), (-3.15, 6.65, -2.95), (-3.3, 7.2, -2.95), (-3.15, 6.3, -2.882), (-3.55, 6.3, -2.882), (-3.55, 6.25, -2.7), (-1.45, 6.25, -2.7), (-3.55, 6.167, -2.23), (-1.45, 6.167, -2.23), (-3.55, 5.988, -2.065), (-3.55, 5.935, -2.067), (-1.45, 5.935, -2.067), (-1.45, 5.988, -2.065), (-1.45, 6.039, -2.076), (-3.55, 6.039, -2.076), (-1.45, 6.085, -2.101), (-3.55, 6.085, -2.101), (-1.45, 6.123, -2.136), (-3.55, 6.123, -2.136), (-3.55, 6.151, -2.18), (-1.45, 6.151, -2.18), (-3.55, 5.478, -2.148), (-1.45, 5.478, -2.148), (-1.45, 4.95, -2.578), (-3.55, 4.95, -2.578), (-1.45, 5.036, -2.423), (-3.55, 5.036, -2.423), (-1.45, 5.158, -2.294), (-3.55, 5.158, -2.294), (-3.55, 5.309, -2.201), (-1.45, 5.309, -2.201), (-1.2, 7.2, -6.2), (-1.2, 7.2, -2.95), (1.2, 7.2, -6.2), (1.2, 7.2, -2.95), (-0.65, 6.65, -2.95), (-0.8, 7.2, -2.95), (-0.65, 6.3, -2.882), (-1.05, 6.3, -2.882), (-1.05, 6.25, -2.7), (1.05, 6.25, -2.7), (-1.05, 6.167, -2.23), (1.05, 6.167, -2.23), (-1.05, 5.988, -2.065), (-1.05, 5.935, -2.067), (1.05, 5.935, -2.067), (1.05, 5.988, -2.065), (1.05, 6.039, -2.076), (-1.05, 6.039, -2.076), (1.05, 6.085, -2.101), (-1.05, 6.085, -2.101), (1.05, 6.123, -2.136), (-1.05, 6.123, -2.136), (-1.05, 6.151, -2.18), (1.05, 6.151, -2.18), (-1.05, 5.478, -2.148), (1.05, 5.478, -2.148), (1.05, 4.95, -2.578), (-1.05, 4.95, -2.578), (1.05, 5.036, -2.423), (-1.05, 5.036, -2.423), (1.05, 5.158, -2.294), (-1.05, 5.158, -2.294), (-1.05, 5.309, -2.201), (1.05, 5.309, -2.201), (1.3, 7.2, -6.2), (1.3, 7.2, -2.95), (3.7, 7.2, -6.2), (3.7, 7.2, -2.95), (1.85, 6.65, -2.95), (1.7, 7.2, -2.95), (1.85, 6.3, -2.882), (1.45, 6.3, -2.882), (1.45, 6.25, -2.7), (3.55, 6.25, -2.7), (1.45, 6.167, -2.23), (3.55, 6.167, -2.23), (1.45, 5.988, -2.065), (1.45, 5.935, -2.067), (3.55, 5.935, -2.067), (3.55, 5.988, -2.065), (3.55, 6.039, -2.076), (1.45, 6.039, -2.076), (3.55, 6.085, -2.101), (1.45, 6.085, -2.101), (3.55, 6.123, -2.136), (1.45, 6.123, -2.136), (1.45, 6.151, -2.18), (3.55, 6.151, -2.18), (1.45, 5.478, -2.148), (3.55, 5.478, -2.148), (3.55, 4.95, -2.578), (1.45, 4.95, -2.578), (3.55, 5.036, -2.423), (1.45, 5.036, -2.423), (3.55, 5.158, -2.294), (1.45, 5.158, -2.294), (1.45, 5.309, -2.201), (3.55, 5.309, -2.201), (3.8, 7.2, -6.2), (3.8, 7.2, -2.95), (6.2, 7.2, -6.2), (6.2, 7.2, -2.95), (4.35, 6.65, -2.95), (4.2, 7.2, -2.95), (4.35, 6.3, -2.882), (3.95, 6.3, -2.882), (3.95, 6.25, -2.7), (6.05, 6.25, -2.7), (3.95, 6.167, -2.23), (6.05, 6.167, -2.23), (3.95, 5.988, -2.065), (3.95, 5.935, -2.067), (6.05, 5.935, -2.067), (6.05, 5.988, -2.065), (6.05, 6.039, -2.076), (3.95, 6.039, -2.076), (6.05, 6.085, -2.101), (3.95, 6.085, -2.101), (6.05, 6.123, -2.136), (3.95, 6.123, -2.136), (3.95, 6.151, -2.18), (6.05, 6.151, -2.18), (3.95, 5.478, -2.148), (6.05, 5.478, -2.148), (6.05, 4.95, -2.578), (3.95, 4.95, -2.578), (6.05, 5.036, -2.423), (3.95, 5.036, -2.423), (6.05, 5.158, -2.294), (3.95, 5.158, -2.294), (3.95, 5.309, -2.201), (6.05, 5.309, -2.201), (6.3, 7.2, -6.2), (6.3, 7.2, -2.95), (8.7, 7.2, -6.2), (8.7, 7.2, -2.95), (6.85, 6.65, -2.95), (6.7, 7.2, -2.95), (6.85, 6.3, -2.882), (6.45, 6.3, -2.882), (6.45, 6.25, -2.7), (8.55, 6.25, -2.7), (6.45, 6.167, -2.23), (8.55, 6.167, -2.23), (6.45, 5.988, -2.065), (6.45, 5.935, -2.067), (8.55, 5.935, -2.067), (8.55, 5.988, -2.065), (8.55, 6.039, -2.076), (6.45, 6.039, -2.076), (8.55, 6.085, -2.101), (6.45, 6.085, -2.101), (8.55, 6.123, -2.136), (6.45, 6.123, -2.136), (6.45, 6.151, -2.18), (8.55, 6.151, -2.18), (6.45, 5.478, -2.148), (8.55, 5.478, -2.148), (8.55, 4.95, -2.578), (6.45, 4.95, -2.578), (8.55, 5.036, -2.423), (6.45, 5.036, -2.423), (8.55, 5.158, -2.294), (6.45, 5.158, -2.294), (6.45, 5.309, -2.201), (8.55, 5.309, -2.201), (9.35, 6.65, 0.7), (8.95, 6.3, 0.7), (9.35, 6.3, 0.7), (8.95, 7.2, 0.7), (9.2, 7.2, 0.7), (9.35, 6.3, -6.2), (8.95, 6.3, -6.2), (9.35, 6.65, -6.2), (8.95, 7.2, -6.2), (9.2, 7.2, -6.2), (-5.65, 6.65, 0.7), (-6.05, 6.3, 0.7), (-5.65, 6.3, 0.7), (-6.05, 7.2, 0.7), (-5.8, 7.2, 0.7), (-3.15, 6.65, 0.7), (-3.55, 6.3, 0.7), (-3.15, 6.3, 0.7), (-3.55, 7.2, 0.7), (-3.3, 7.2, 0.7), (-0.65, 6.65, 0.7), (-1.05, 6.3, 0.7), (-0.65, 6.3, 0.7), (-1.05, 7.2, 0.7), (-0.8, 7.2, 0.7), (1.85, 6.65, 0.7), (1.45, 6.3, 0.7), (1.85, 6.3, 0.7), (1.45, 7.2, 0.7), (1.7, 7.2, 0.7), (4.35, 6.65, 0.7), (3.95, 6.3, 0.7), (4.35, 6.3, 0.7), (3.95, 7.2, 0.7), (4.2, 7.2, 0.7), (6.85, 6.65, 0.7), (6.45, 6.3, 0.7), (6.85, 6.3, 0.7), (6.45, 7.2, 0.7), (6.7, 7.2, 0.7), (-4.2, 7.2, -2.95), (-4.35, 6.65, -2.95), (-4.35, 6.65, 0.8), (-4.2, 7.2, 0.8), (-4.35, 6.3, 0.8), (-4.35, 6.3, -2.882), (-3.95, 6.3, -2.882), (-3.95, 6.3, 0.8), (-3.95, 4.9, 0.8), (-6.05, 4.9, 0.8), (-6.05, 7.2, 0.8), (-1.7, 7.2, -2.95), (-1.85, 6.65, -2.95), (-1.7, 7.2, 0.8), (-1.85, 6.65, 0.8), (-1.85, 6.3, 0.8), (-1.85, 6.3, -2.882), (-1.45, 6.3, -2.882), (-1.45, 6.3, 0.8), (-1.45, 4.9, 0.8), (-1.45, 4.9, -2.75), (-3.55, 4.9, -2.75), (-3.55, 4.9, 0.8), (-3.55, 7.2, 0.8), (0.8, 7.2, -2.95), (0.65, 6.65, -2.95), (0.65, 6.65, 0.8), (0.8, 7.2, 0.8), (0.65, 6.3, 0.8), (0.65, 6.3, -2.882), (1.05, 6.3, -2.882), (1.05, 6.3, 0.8), (1.05, 4.9, 0.8), (1.05, 4.9, -2.75), (-1.05, 4.9, -2.75), (-1.05, 4.9, 0.8), (-1.05, 7.2, 0.8), (3.3, 7.2, -2.95), (3.15, 6.65, -2.95), (3.15, 6.65, 0.8), (3.3, 7.2, 0.8), (3.15, 6.3, 0.8), (3.15, 6.3, -2.882), (3.55, 6.3, -2.882), (3.55, 6.3, 0.8), (3.55, 4.9, 0.8), (3.55, 4.9, -2.75), (1.45, 4.9, -2.75), (1.45, 4.9, 0.8), (1.45, 7.2, 0.8), (5.8, 7.2, -2.95), (5.65, 6.65, -2.95), (5.65, 6.65, 0.8), (5.8, 7.2, 0.8), (5.65, 6.3, 0.8), (5.65, 6.3, -2.882), (6.05, 6.3, -2.882), (6.05, 6.3, 0.8), (6.05, 4.9, 0.8), (6.05, 4.9, -2.75), (3.95, 4.9, -2.75), (3.95, 4.9, 0.8), (3.95, 7.2, 0.8), (8.3, 7.2, -2.95), (8.15, 6.65, -2.95), (8.15, 6.65, 0.8), (8.3, 7.2, 0.8), (8.15, 6.3, 0.8), (8.15, 6.3, -2.882), (8.55, 6.3, -2.882), (8.55, 6.3, 0.8), (8.55, 4.9, 0.8), (8.55, 4.9, -2.75), (6.45, 4.9, -2.75), (6.45, 4.9, 0.8), (6.45, 7.2, 0.8), (-7.05, 0.35, -1.4), (-7.05, 0.1, -6.6), (-7.05, 0.1, -1.4), (-7.05, 4.435, 6.083), (-7.05, 0.5232, 1.4), (-7.05, 3.902, 6.153), (-7.05, 0.4018, -1.393), (-7.05, 0.5432, 1.352), (-7.05, 4.038, 6.194), (-7.05, 4.179, 6.196), (-7.05, 4.315, 6.158), (-7.05, 7.2, 0.8), (-7.05, 0.45, -1.373), (-7.05, 7.8, 3.259), (-7.05, 7.8, 1.0), (-7.05, 0.4914, -1.341), (-7.05, 7.0, -6.6), (-7.05, 0.5232, -1.3), (-7.05, 7.1, -6.573), (-7.05, 7.052, -6.593), (-7.05, 7.173, -6.5), (-7.05, 7.141, -6.541), (-7.05, 7.2, -6.4), (-7.05, 7.193, -6.452), (-7.05, 0.5432, -1.252), (-7.05, 0.1, 4.38), (-7.05, 0.4018, 1.493), (-7.05, 0.35, 1.5), (-7.05, 0.45, 1.473), (-7.05, 0.4914, 1.441), (-7.05, 0.1, 1.5), (-7.05, 0.55, -1.2), (-7.05, 0.55, 1.3), (-7.05, 7.7, 0.8268), (-7.05, 7.652, 0.8068), (-7.05, 7.6, 0.8), (-7.05, 7.773, 0.9), (-7.05, 7.741, 0.8586), (-7.05, 7.793, 0.9482), (-6.05, 7.8, 1.0), (-6.05, 7.793, 0.9482), (-6.05, 7.773, 0.9), (-6.05, 7.741, 0.8586), (-6.05, 7.7, 0.8268), (-6.05, 7.652, 0.8068), (-6.05, 7.6, 0.8), (-6.05, 7.8, 3.259), (-6.05, 4.435, 6.083), (-6.05, 3.902, 6.153), (-6.05, 4.038, 6.194), (-6.05, 4.179, 6.196), (-6.05, 4.315, 6.158), (-6.05, 0.1, 4.38), (-6.05, 0.1, 1.5), (-6.05, 0.1, -1.4), (-6.05, 0.1, -6.6), (-6.05, 7.0, -6.6), (-6.05, 7.2, -6.4), (-6.05, 7.193, -6.452), (-6.05, 7.173, -6.5), (-6.05, 7.141, -6.541), (-6.05, 7.1, -6.573), (-6.05, 7.052, -6.593), (-6.05, -7.169e-07, -1.4), (-6.05, -9.485e-07, -6.7), (-6.05, 7.0, -6.7), (-6.05, 7.052, -6.693), (-6.05, 7.1, -6.673), (-6.05, 7.141, -6.641), (-6.05, 7.173, -6.6), (-6.05, 7.193, -6.552), (-6.05, 7.2, -6.5), (8.95, 0.35, 1.5), (8.95, 1.931e-07, 4.417), (8.95, 6.557e-08, 1.5), (8.95, -6.12e-08, -1.4), (8.95, -2.929e-07, -6.7), (8.95, 0.35, -1.4), (8.95, 2.817, 1.15), (8.95, 2.917, 1.007), (8.95, 2.972, 0.8421), (8.95, 2.977, 0.6683), (8.95, 2.932, 0.5003), (8.95, 2.84, 0.3522), (8.95, 0.4018, -1.393), (8.95, 0.45, -1.373), (8.95, 7.2, 0.8), (8.95, 7.7, 0.8), (8.95, 7.752, 0.8068), (8.95, 7.8, 0.8268), (8.95, 7.0, -6.7), (8.95, 7.841, 0.8586), (8.95, 7.873, 0.9), (8.95, 7.052, -6.693), (8.95, 7.1, -6.673), (8.95, 0.55, -1.2), (8.95, 0.5432, -1.252), (8.95, 0.5232, -1.3), (8.95, 7.9, 1.0), (8.95, 0.4914, -1.341), (8.95, 7.893, 0.9482), (8.95, 3.939, 6.253), (8.95, 4.074, 6.294), (8.95, 4.215, 6.296), (8.95, 7.173, -6.6), (8.95, 7.193, -6.552), (8.95, 7.2, -6.5), (8.95, 7.141, -6.641), (8.95, 4.471, 6.183), (8.95, 4.351, 6.258), (8.95, 0.55, 1.3), (8.95, 7.9, 3.306), (8.95, 0.4018, 1.493), (8.95, 0.45, 1.473), (8.95, 0.4914, 1.441), (8.95, 0.5232, 1.4), (8.95, 0.5432, 1.352), (-6.05, 7.7, 0.8), (-6.05, 7.9, 1.0), (-6.05, 7.893, 0.9482), (-6.05, 7.873, 0.9), (-6.05, 7.841, 0.8586), (-6.05, 7.8, 0.8268), (-6.05, 7.752, 0.8068), (-6.05, 7.9, 3.306), (6.15, 6.845, 4.191), (4.05, 6.845, 4.191), (3.65, 6.845, 4.191), (6.15, 4.547, 6.12), (4.05, 4.547, 6.12), (3.65, 4.547, 6.12), (1.55, 6.845, 4.191), (1.15, 6.845, 4.191), (1.55, 4.547, 6.12), (1.15, 4.547, 6.12), (-0.95, 6.845, 4.191), (-1.35, 6.845, 4.191), (-0.95, 4.547, 6.12), (-1.35, 4.547, 6.12), (-3.45, 6.845, 4.191), (-3.85, 6.845, 4.191), (-5.95, 6.845, 4.191), (-3.45, 4.547, 6.12), (-3.85, 4.547, 6.12), (-5.95, 4.547, 6.12), (-6.05, 4.471, 6.183), (-6.05, 3.939, 6.253), (-6.05, 4.074, 6.294), (-6.05, 4.215, 6.296), (-6.05, 4.351, 6.258), (-6.05, -4.626e-07, 4.417), (-6.05, -5.901e-07, 1.5), (-4.45, 4.517, 4.839), (-4.45, 5.743, 3.811), (-5.5, 4.517, 4.839), (-5.5, 5.743, 3.811), (-1.95, 4.517, 4.839), (-1.95, 5.743, 3.811), (-3.0, 4.517, 4.839), (-3.0, 5.743, 3.811), (0.55, 4.517, 4.839), (0.55, 5.743, 3.811), (-0.5, 4.517, 4.839), (-0.5, 5.743, 3.811), (3.05, 4.517, 4.839), (3.05, 5.743, 3.811), (2.0, 4.517, 4.839), (2.0, 5.743, 3.811), (5.55, 4.517, 4.839), (5.55, 5.743, 3.811), (4.5, 4.517, 4.839), (4.5, 5.743, 3.811), (9.45, 2.84, 0.3522), (9.45, 2.93, 0.4972), (9.45, 2.976, 0.6615), (9.45, 2.973, 0.8321), (9.3, 2.923, 0.995), (9.45, 2.923, 0.995), (9.3, 2.86, 1.098), (9.3, 2.779, 1.187)], [], [(0, 1, 2), (0, 3, 1), (4, 2, 5), (4, 0, 2), (6, 7, 8), (9, 7, 6), (3, 6, 1), (3, 9, 6), (10, 11, 12), (11, 13, 12), (14, 15, 16), (17, 14, 16), (296, 297, 298), (299, 297, 296), (300, 299, 296), (301, 302, 303), (303, 302, 304), (303, 304, 305), (303, 305, 296), (305, 300, 296), (301, 303, 296), (298, 301, 296), (302, 301, 298), (302, 298, 297), (306, 307, 308), (309, 307, 306), (310, 309, 306), (96, 97, 306), (97, 310, 306), (308, 98, 306), (98, 96, 306), (99, 98, 307), (98, 308, 307), (311, 312, 313), (314, 312, 311), (315, 314, 311), (130, 131, 311), (131, 315, 311), (313, 132, 311), (132, 130, 311), (133, 132, 312), (132, 313, 312), (316, 317, 318), (319, 317, 316), (320, 319, 316), (164, 165, 316), (165, 320, 316), (318, 166, 316), (166, 164, 316), (167, 166, 317), (166, 318, 317), (321, 322, 323), (324, 322, 321), (325, 324, 321), (198, 199, 321), (199, 325, 321), (323, 200, 321), (200, 198, 321), (201, 200, 322), (200, 323, 322), (326, 327, 328), (329, 327, 326), (330, 329, 326), (232, 233, 326), (233, 330, 326), (328, 234, 326), (234, 232, 326), (235, 234, 327), (234, 328, 327), (331, 332, 333), (334, 332, 331), (335, 334, 331), (266, 267, 331), (267, 335, 331), (333, 268, 331), (268, 266, 331), (269, 268, 332), (268, 333, 332), (336, 337, 338), (336, 338, 339), (340, 338, 341), (341, 338, 337), (341, 342, 340), (342, 343, 340), (344, 122, 120), (122, 344, 125), (344, 120, 118), (125, 344, 117), (344, 118, 67), (344, 343, 106), (117, 344, 106), (106, 343, 107), (107, 343, 108), (108, 343, 110), (110, 343, 112), (101, 343, 342), (103, 343, 101), (115, 343, 103), (112, 343, 115), (70, 71, 69), (71, 68, 69), (119, 121, 345), (121, 123, 345), (123, 124, 345), (124, 116, 345), (116, 105, 345), (66, 119, 345), (105, 104, 307), (104, 109, 307), (345, 105, 307), (307, 309, 346), (100, 99, 307), (102, 100, 307), (114, 102, 307), (113, 114, 307), (111, 113, 307), (109, 111, 307), (307, 346, 345), (347, 348, 349), (348, 350, 349), (351, 350, 352), (352, 350, 348), (352, 353, 351), (353, 354, 351), (355, 156, 154), (156, 355, 159), (355, 154, 152), (159, 355, 151), (355, 152, 356), (355, 354, 140), (151, 355, 140), (140, 354, 141), (141, 354, 142), (142, 354, 144), (144, 354, 146), (135, 354, 353), (137, 354, 135), (149, 354, 137), (146, 354, 149), (72, 74, 73), (74, 75, 73), (153, 155, 358), (155, 157, 358), (157, 158, 358), (158, 150, 358), (150, 139, 358), (357, 153, 358), (139, 138, 312), (138, 143, 312), (358, 139, 312), (312, 314, 359), (134, 133, 312), (136, 134, 312), (148, 136, 312), (147, 148, 312), (145, 147, 312), (143, 145, 312), (312, 359, 358), (360, 361, 362), (360, 362, 363), (364, 362, 365), (365, 362, 361), (365, 366, 364), (366, 367, 364), (368, 190, 188), (190, 368, 193), (368, 188, 186), (193, 368, 185), (368, 186, 369), (368, 367, 174), (185, 368, 174), (174, 367, 175), (175, 367, 176), (176, 367, 178), (178, 367, 180), (169, 367, 366), (171, 367, 169), (183, 367, 171), (180, 367, 183), (76, 78, 77), (78, 79, 77), (187, 189, 371), (189, 191, 371), (191, 192, 371), (192, 184, 371), (184, 173, 371), (370, 187, 371), (173, 172, 317), (172, 177, 317), (371, 173, 317), (317, 319, 372), (168, 167, 317), (170, 168, 317), (182, 170, 317), (181, 182, 317), (179, 181, 317), (177, 179, 317), (317, 372, 371), (373, 374, 375), (373, 375, 376), (377, 375, 378), (378, 375, 374), (378, 379, 377), (379, 380, 377), (381, 224, 222), (224, 381, 227), (381, 222, 220), (227, 381, 219), (381, 220, 382), (381, 380, 208), (219, 381, 208), (208, 380, 209), (209, 380, 210), (210, 380, 212), (212, 380, 214), (203, 380, 379), (205, 380, 203), (217, 380, 205), (214, 380, 217), (80, 82, 83), (80, 83, 81), (221, 223, 384), (223, 225, 384), (225, 226, 384), (226, 218, 384), (218, 207, 384), (383, 221, 384), (207, 206, 322), (206, 211, 322), (384, 207, 322), (322, 324, 385), (202, 201, 322), (204, 202, 322), (216, 204, 322), (215, 216, 322), (213, 215, 322), (211, 213, 322), (322, 385, 384), (386, 387, 388), (386, 388, 389), (390, 388, 391), (391, 388, 387), (391, 392, 390), (392, 393, 390), (394, 258, 256), (258, 394, 261), (394, 256, 254), (261, 394, 253), (394, 254, 395), (394, 393, 242), (253, 394, 242), (242, 393, 243), (243, 393, 244), (244, 393, 246), (246, 393, 248), (237, 393, 392), (239, 393, 237), (251, 393, 239), (248, 393, 251), (84, 86, 87), (84, 87, 85), (255, 257, 397), (257, 259, 397), (259, 260, 397), (260, 252, 397), (252, 241, 397), (396, 255, 397), (241, 240, 327), (240, 245, 327), (397, 241, 327), (327, 329, 398), (236, 235, 327), (238, 236, 327), (250, 238, 327), (249, 250, 327), (247, 249, 327), (245, 247, 327), (327, 398, 397), (399, 400, 401), (399, 401, 402), (403, 401, 404), (404, 401, 400), (404, 405, 403), (405, 406, 403), (407, 292, 290), (292, 407, 295), (407, 290, 288), (295, 407, 287), (407, 288, 408), (407, 406, 276), (287, 407, 276), (276, 406, 277), (277, 406, 278), (278, 406, 280), (280, 406, 282), (271, 406, 405), (273, 406, 271), (285, 406, 273), (282, 406, 285), (88, 90, 91), (88, 91, 89), (289, 291, 410), (291, 293, 410), (293, 294, 410), (294, 286, 410), (286, 275, 410), (409, 289, 410), (275, 274, 332), (274, 279, 332), (410, 275, 332), (332, 334, 411), (270, 269, 332), (272, 270, 332), (284, 272, 332), (283, 284, 332), (281, 283, 332), (279, 281, 332), (332, 411, 410), (412, 413, 414), (415, 416, 417), (418, 413, 412), (415, 419, 416), (415, 417, 420), (415, 420, 421), (415, 421, 422), (415, 423, 419), (424, 413, 418), (425, 423, 415), (425, 426, 423), (427, 413, 424), (428, 427, 429), (428, 413, 427), (430, 431, 428), (432, 433, 430), (432, 430, 428), (434, 435, 432), (434, 429, 436), (434, 428, 429), (434, 432, 428), (437, 438, 439), (437, 440, 438), (437, 441, 440), (437, 416, 441), (437, 439, 442), (423, 436, 443), (423, 443, 444), (423, 444, 419), (423, 434, 436), (445, 446, 447), (448, 449, 445), (426, 448, 445), (426, 450, 448), (426, 447, 423), (426, 445, 447), (417, 416, 437), (426, 451, 452), (450, 426, 452), (448, 452, 453), (448, 453, 454), (448, 450, 452), (449, 448, 454), (445, 454, 455), (445, 449, 454), (446, 455, 456), (446, 445, 455), (447, 456, 457), (447, 446, 456), (451, 426, 425), (451, 425, 458), (458, 425, 459), (459, 425, 415), (417, 460, 461), (420, 461, 462), (420, 417, 461), (421, 420, 462), (422, 462, 463), (422, 463, 459), (422, 421, 462), (415, 422, 459), (464, 460, 437), (460, 417, 437), (465, 464, 442), (464, 437, 442), (466, 414, 467), (467, 414, 413), (467, 413, 468), (413, 428, 468), (434, 469, 470), (435, 434, 470), (432, 470, 471), (432, 471, 472), (432, 435, 470), (433, 432, 472), (430, 472, 473), (430, 473, 474), (430, 433, 472), (431, 474, 468), (431, 430, 474), (428, 431, 468), (475, 467, 476), (466, 467, 475), (477, 476, 467), (468, 478, 477), (468, 477, 467), (474, 479, 478), (474, 478, 468), (473, 480, 479), (473, 479, 474), (481, 480, 473), (472, 481, 473), (482, 481, 472), (471, 482, 472), (483, 482, 471), (470, 483, 471), (469, 483, 470), (484, 0, 485), (486, 484, 485), (487, 488, 489), (490, 491, 297), (491, 492, 297), (492, 493, 297), (493, 494, 297), (494, 495, 297), (489, 488, 496), (495, 9, 297), (9, 302, 297), (496, 488, 497), (297, 299, 498), (499, 500, 501), (302, 488, 502), (501, 503, 504), (502, 505, 506), (507, 508, 9), (508, 509, 9), (499, 501, 510), (509, 511, 9), (501, 504, 510), (511, 497, 9), (498, 499, 510), (497, 488, 9), (504, 512, 510), (3, 507, 9), (488, 302, 9), (0, 4, 513), (485, 0, 513), (514, 513, 515), (516, 517, 518), (519, 516, 518), (506, 519, 518), (502, 506, 518), (302, 502, 304), (502, 518, 304), (4, 490, 520), (521, 515, 520), (515, 513, 520), (490, 297, 520), (513, 4, 520), (507, 3, 522), (297, 498, 523), (498, 510, 523), (520, 297, 523), (522, 3, 0), (484, 524, 0), (524, 525, 0), (525, 526, 0), (526, 527, 0), (527, 528, 0), (528, 522, 0), (305, 304, 265), (304, 264, 265), (129, 347, 319), (347, 349, 319), (165, 161, 319), (483, 469, 94), (231, 386, 334), (386, 389, 334), (267, 263, 334), (483, 94, 126), (161, 129, 319), (319, 349, 372), (263, 231, 334), (165, 319, 320), (334, 389, 411), (483, 126, 128), (267, 334, 335), (483, 128, 160), (265, 399, 299), (399, 402, 299), (299, 402, 498), (265, 299, 300), (305, 265, 300), (434, 92, 94), (469, 434, 94), (93, 92, 434), (196, 518, 483), (194, 196, 483), (162, 194, 483), (93, 434, 423), (97, 93, 309), (93, 423, 309), (163, 360, 324), (360, 363, 324), (199, 195, 324), (309, 423, 346), (195, 163, 324), (97, 309, 310), (324, 363, 385), (199, 324, 325), (483, 160, 162), (196, 228, 518), (228, 230, 518), (230, 262, 518), (518, 262, 264), (518, 264, 304), (127, 95, 314), (95, 336, 314), (336, 339, 314), (131, 127, 314), (314, 339, 359), (131, 314, 315), (197, 373, 329), (373, 376, 329), (233, 229, 329), (229, 197, 329), (329, 376, 398), (233, 329, 330), (406, 407, 403), (343, 344, 340), (349, 350, 359), (350, 351, 359), (340, 344, 345), (403, 407, 410), (340, 345, 346), (339, 338, 346), (338, 340, 346), (499, 498, 402), (339, 346, 457), (349, 359, 529), (359, 339, 529), (339, 457, 529), (393, 394, 390), (402, 401, 411), (401, 403, 411), (346, 423, 447), (457, 346, 447), (499, 402, 411), (403, 410, 411), (390, 397, 398), (377, 384, 385), (364, 371, 372), (390, 394, 397), (351, 358, 359), (349, 529, 499), (372, 349, 499), (363, 372, 499), (385, 363, 499), (376, 385, 499), (398, 376, 499), (389, 398, 499), (499, 411, 389), (380, 381, 377), (389, 388, 398), (388, 390, 398), (377, 381, 384), (367, 368, 364), (376, 375, 385), (375, 377, 385), (364, 368, 371), (354, 355, 351), (363, 362, 372), (362, 364, 372), (351, 355, 358), (530, 510, 512), (531, 530, 512), (532, 512, 504), (532, 504, 503), (532, 531, 512), (533, 532, 503), (534, 503, 501), (534, 533, 503), (535, 501, 500), (535, 534, 501), (529, 500, 499), (529, 535, 500), (510, 530, 523), (530, 536, 523), (16, 523, 12), (12, 523, 537), (523, 16, 520), (520, 16, 15), (537, 523, 538), (538, 523, 539), (12, 537, 10), (520, 15, 10), (10, 537, 540), (538, 539, 541), (541, 539, 542), (543, 544, 545), (545, 544, 546), (547, 548, 549), (549, 548, 550), (547, 544, 536), (551, 548, 536), (548, 547, 536), (552, 551, 536), (552, 536, 553), (551, 552, 554), (554, 552, 555), (555, 556, 557), (556, 553, 557), (539, 523, 536), (543, 539, 536), (544, 543, 536), (553, 536, 557), (555, 557, 520), (554, 555, 520), (550, 554, 520), (549, 550, 520), (546, 549, 520), (545, 546, 520), (542, 545, 520), (541, 542, 520), (540, 541, 520), (10, 540, 520), (558, 513, 514), (559, 558, 514), (560, 514, 515), (560, 559, 514), (561, 515, 521), (561, 521, 520), (561, 560, 515), (557, 561, 520), (485, 513, 562), (513, 558, 562), (21, 486, 18), (486, 21, 20), (18, 486, 485), (18, 485, 19), (486, 20, 29), (20, 19, 26), (29, 20, 26), (19, 485, 26), (486, 29, 28), (26, 485, 27), (486, 28, 37), (28, 27, 34), (37, 28, 34), (486, 37, 36), (36, 35, 42), (45, 36, 42), (44, 43, 50), (53, 44, 50), (52, 51, 58), (61, 52, 58), (45, 44, 563), (53, 52, 563), (36, 45, 563), (486, 36, 563), (44, 53, 563), (52, 61, 563), (563, 61, 60), (563, 60, 59), (59, 58, 562), (51, 50, 562), (50, 43, 562), (58, 51, 562), (563, 59, 562), (27, 485, 562), (34, 27, 562), (35, 34, 562), (42, 35, 562), (43, 42, 562), (442, 439, 465), (563, 465, 486), (486, 465, 484), (465, 439, 484), (484, 439, 438), (524, 484, 438), (525, 524, 440), (524, 438, 440), (526, 525, 441), (525, 440, 441), (527, 526, 416), (526, 441, 416), (528, 527, 419), (527, 416, 419), (522, 528, 444), (528, 419, 444), (507, 522, 443), (443, 522, 444), (508, 507, 443), (508, 443, 436), (509, 508, 429), (511, 509, 429), (508, 436, 429), (511, 429, 427), (497, 511, 424), (511, 427, 424), (496, 497, 418), (497, 424, 418), (489, 496, 412), (496, 418, 412), (487, 489, 466), (475, 487, 466), (414, 466, 412), (466, 489, 412), (25, 488, 487), (25, 487, 22), (488, 25, 24), (22, 487, 23), (488, 24, 33), (24, 23, 30), (33, 24, 30), (23, 487, 30), (488, 33, 32), (488, 32, 41), (32, 31, 38), (41, 32, 38), (488, 41, 40), (40, 39, 46), (49, 40, 46), (49, 48, 476), (40, 49, 476), (488, 40, 476), (476, 48, 57), (48, 47, 54), (57, 48, 54), (476, 57, 56), (476, 56, 65), (56, 55, 62), (65, 56, 62), (476, 65, 64), (64, 63, 475), (63, 62, 475), (55, 54, 475), (62, 55, 475), (476, 64, 475), (30, 487, 475), (31, 30, 475), (38, 31, 475), (39, 38, 475), (46, 39, 475), (47, 46, 475), (54, 47, 475), (488, 476, 502), (476, 477, 502), (483, 518, 517), (482, 483, 517), (481, 517, 516), (481, 516, 519), (481, 482, 517), (480, 519, 506), (480, 481, 519), (479, 480, 506), (478, 506, 505), (478, 479, 506), (477, 505, 502), (477, 478, 505), (464, 465, 563), (464, 563, 562), (529, 457, 456), (455, 529, 456), (535, 529, 455), (454, 535, 455), (534, 535, 454), (453, 534, 454), (533, 534, 453), (532, 453, 452), (532, 533, 453), (531, 452, 451), (531, 532, 452), (530, 531, 451), (558, 460, 464), (558, 464, 562), (461, 460, 558), (559, 461, 558), (462, 461, 559), (560, 463, 462), (560, 462, 559), (561, 463, 560), (557, 459, 463), (557, 463, 561), (458, 530, 451), (458, 459, 557), (536, 530, 458), (536, 458, 557), (67, 66, 344), (66, 345, 344), (356, 357, 355), (357, 358, 355), (369, 370, 368), (370, 371, 368), (382, 383, 381), (383, 384, 381), (395, 396, 394), (396, 397, 394), (408, 409, 410), (408, 410, 407), (564, 565, 566), (565, 567, 566), (564, 555, 552), (565, 564, 552), (556, 566, 553), (566, 567, 553), (568, 569, 570), (569, 571, 570), (568, 550, 548), (569, 568, 548), (554, 570, 551), (570, 571, 551), (572, 573, 574), (573, 575, 574), (572, 546, 544), (573, 572, 544), (549, 574, 547), (574, 575, 547), (576, 577, 578), (577, 579, 578), (576, 542, 539), (577, 576, 539), (545, 578, 543), (578, 579, 543), (580, 581, 582), (581, 583, 582), (580, 540, 537), (581, 580, 537), (541, 582, 538), (582, 583, 538), (17, 13, 14), (14, 13, 11), (14, 11, 10), (15, 14, 10), (17, 16, 12), (17, 12, 13), (7, 495, 584), (9, 495, 7), (580, 582, 541), (540, 580, 541), (581, 537, 538), (581, 538, 583), (576, 578, 545), (542, 576, 545), (577, 539, 543), (577, 543, 579), (572, 574, 549), (546, 572, 549), (573, 544, 547), (573, 547, 575), (568, 570, 554), (550, 568, 554), (569, 548, 551), (569, 551, 571), (564, 566, 556), (555, 564, 556), (565, 552, 553), (565, 553, 567), (585, 584, 495), (585, 495, 494), (586, 494, 493), (586, 585, 494), (587, 493, 492), (587, 586, 493), (588, 492, 491), (588, 587, 492), (589, 587, 588), (590, 491, 490), (590, 588, 491), (591, 490, 4), (591, 590, 490), (5, 591, 4), (8, 7, 584), (584, 585, 586), (586, 587, 589), (8, 584, 589), (584, 586, 589), (8, 589, 6), (589, 588, 6), (1, 6, 588), (2, 1, 5), (1, 588, 5), (588, 590, 591), (5, 588, 591)])
me_wago_218_106.polygons.foreach_set('use_smooth', [True] * 882)
me_wago_218_106.materials.append(mat_material_001)
me_wago_218_106.use_remesh_preserve_volume = False
me_wago_218_106.use_remesh_preserve_attributes = False
me_wago_218_106.use_mirror_vertex_groups = False
me_wago_218_106.update()

# ---- objects
ob_wago_218_106_002 = bpy.data.objects.new('WAGO_218-106.002', me_wago_218_106_002)
ob_wago_218_106_001 = bpy.data.objects.new('WAGO_218-106.001', me_wago_218_106_001)
ob_wago_218_106 = bpy.data.objects.new('WAGO_218-106', me_wago_218_106)

# ---- transforms, parenting, visibility, modifiers, constraints
ob_wago_218_106_002.location = (-1.25, 0.0, 0.0)
ob_wago_218_106_002.rotation_euler = (1.571, -0.0, 0.0)
ob_wago_218_106_002.lineart.crease_threshold = 0.0
_m = ob_wago_218_106_002.modifiers.new('Auto Smooth', 'NODES')
_m.node_group = ng_auto_smooth
_gi = [s.identifier for s in ng_auto_smooth.interface.items_tree if s.item_type == 'SOCKET' and s.in_out == 'INPUT']
_m[_gi[1]] = 0.5236  # Angle
ob_wago_218_106_001.location = (-1.25, 0.0, 0.0)
ob_wago_218_106_001.rotation_euler = (1.571, -0.0, 0.0)
ob_wago_218_106_001.lineart.crease_threshold = 0.0
ob_wago_218_106.location = (-1.25, 0.0, 0.0)
ob_wago_218_106.rotation_euler = (1.571, -0.0, 0.0)
ob_wago_218_106.lineart.crease_threshold = 0.0
_m = ob_wago_218_106.modifiers.new('Auto Smooth', 'NODES')
_m.node_group = ng_auto_smooth
_gi = [s.identifier for s in ng_auto_smooth.interface.items_tree if s.item_type == 'SOCKET' and s.in_out == 'INPUT']
_m[_gi[1]] = 0.5236  # Angle

# ---- collection membership
col_collection_1.objects.link(ob_wago_218_106_002)
col_collection_1.objects.link(ob_wago_218_106_001)
col_collection_1.objects.link(ob_wago_218_106)

# ---- scene / render settings (as saved in the file)
scene.frame_start = 1; scene.frame_end = 250; scene.frame_set(1)
scene.render.engine = 'BLENDER_EEVEE_NEXT'
scene.render.resolution_percentage = 50
scene.render.dither_intensity = 0.0
scene.cycles.use_denoising = False
scene.cycles.samples = 128
scene.cycles.sampling_pattern = 'TABULATED_SOBOL'
scene.cycles.light_sampling_threshold = 0.0
scene.cycles.use_adaptive_sampling = False
scene.cycles.use_light_tree = False
scene.cycles.blur_glossy = 0.0
scene.cycles.sample_clamp_indirect = 0.0
scene.view_settings.view_transform = 'Standard'
bpy.context.view_layer.update()

# ---- added for rendering (the .blend has no active camera and no usable light): camera, sun
cam_auto = bpy.data.cameras.new('AutoCamera')
cam_auto.lens = 50.0
cam_auto.sensor_width = 36.0
cam_auto.clip_end = 1000.0
ob_auto_camera = bpy.data.objects.new('AutoCamera', cam_auto)
scene.collection.objects.link(ob_auto_camera)
ob_auto_camera.location = (21.8225, -26.0449, 20.123)
ob_auto_camera.rotation_euler = (1.09748, -7.21219e-08, 0.694738)
scene.camera = ob_auto_camera
light_auto_sun = bpy.data.lights.new('AutoSun', 'SUN')
light_auto_sun.energy = 3.0
light_auto_sun.angle = 0.0523599
ob_auto_sun = bpy.data.objects.new('AutoSun', light_auto_sun)
scene.collection.objects.link(ob_auto_sun)
ob_auto_sun.rotation_euler = (0.872665, 0.174533, 0.523599)
bpy.context.view_layer.update()
